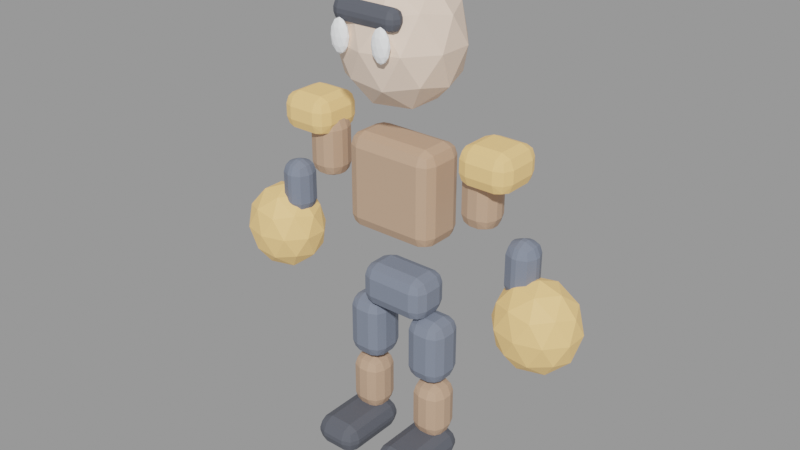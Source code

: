 # Source: rook-ironside.blend  (saved by Blender 3.3.6; exported with 4.5.12 LTS)
import bpy
from mathutils import Matrix  # noqa: F401  (used for matrix-valued properties, if any)

bpy.ops.wm.read_factory_settings(use_empty=True)
scene = bpy.context.scene
scene.name = 'Scene'

# ---- materials (node trees are filled in below, after node groups)
mat_rook_ironside_secondary = bpy.data.materials.new('rook-ironside_secondary')
mat_rook_ironside_secondary.use_transparent_shadow = False
mat_rook_ironside_secondary.diffuse_color = (0.1882, 0.2196, 0.2902, 1.0)
mat_rook_ironside_primary = bpy.data.materials.new('rook-ironside_primary')
mat_rook_ironside_primary.use_transparent_shadow = False
mat_rook_ironside_primary.diffuse_color = (0.549, 0.3529, 0.2353, 1.0)
mat_rook_ironside_skin = bpy.data.materials.new('rook-ironside_skin')
mat_rook_ironside_skin.use_transparent_shadow = False
mat_rook_ironside_skin.diffuse_color = (0.898, 0.698, 0.5608, 1.0)
mat_rook_ironside_accent = bpy.data.materials.new('rook-ironside_accent')
mat_rook_ironside_accent.use_transparent_shadow = False
mat_rook_ironside_accent.diffuse_color = (0.8863, 0.5412, 0.2118, 1.0)
mat_rook_ironside_outline = bpy.data.materials.new('rook-ironside_outline')
mat_rook_ironside_outline.use_transparent_shadow = False
mat_rook_ironside_outline.diffuse_color = (0.09412, 0.102, 0.1255, 1.0)
mat_rook_ironside_eye = bpy.data.materials.new('rook-ironside_eye')
mat_rook_ironside_eye.use_transparent_shadow = False
mat_rook_ironside_eye.diffuse_color = (0.9686, 0.9843, 1.0, 1.0)

# ---- material node trees
mat_rook_ironside_secondary.use_nodes = True; mat_rook_ironside_secondary.node_tree.nodes.clear()
_N = mat_rook_ironside_secondary.node_tree.nodes; _L = mat_rook_ironside_secondary.node_tree.links
n0 = _N.new('ShaderNodeBsdfPrincipled'); n0.name = 'Principled BSDF'; n0.location = (10, 300)
n0.distribution = 'GGX'
n0.subsurface_method = 'RANDOM_WALK_SKIN'
n0.inputs[0].default_value = (0.1882, 0.2196, 0.2902, 1.0)
n0.inputs[2].default_value = 0.68
n0.inputs[3].default_value = 1.45
n0.inputs[27].default_value = (0.0, 0.0, 0.0, 1.0)
n0.inputs[28].default_value = 1.0
n1 = _N.new('ShaderNodeOutputMaterial'); n1.name = 'Material Output'; n1.location = (300, 300)
_L.new(n0.outputs[0], n1.inputs[0])
n1.is_active_output = True
mat_rook_ironside_primary.use_nodes = True; mat_rook_ironside_primary.node_tree.nodes.clear()
_N = mat_rook_ironside_primary.node_tree.nodes; _L = mat_rook_ironside_primary.node_tree.links
n0 = _N.new('ShaderNodeBsdfPrincipled'); n0.name = 'Principled BSDF'; n0.location = (10, 300)
n0.distribution = 'GGX'
n0.subsurface_method = 'RANDOM_WALK_SKIN'
n0.inputs[0].default_value = (0.549, 0.3529, 0.2353, 1.0)
n0.inputs[2].default_value = 0.68
n0.inputs[3].default_value = 1.45
n0.inputs[27].default_value = (0.0, 0.0, 0.0, 1.0)
n0.inputs[28].default_value = 1.0
n1 = _N.new('ShaderNodeOutputMaterial'); n1.name = 'Material Output'; n1.location = (300, 300)
_L.new(n0.outputs[0], n1.inputs[0])
n1.is_active_output = True
mat_rook_ironside_skin.use_nodes = True; mat_rook_ironside_skin.node_tree.nodes.clear()
_N = mat_rook_ironside_skin.node_tree.nodes; _L = mat_rook_ironside_skin.node_tree.links
n0 = _N.new('ShaderNodeBsdfPrincipled'); n0.name = 'Principled BSDF'; n0.location = (10, 300)
n0.distribution = 'GGX'
n0.subsurface_method = 'RANDOM_WALK_SKIN'
n0.inputs[0].default_value = (0.898, 0.698, 0.5608, 1.0)
n0.inputs[2].default_value = 0.68
n0.inputs[3].default_value = 1.45
n0.inputs[27].default_value = (0.0, 0.0, 0.0, 1.0)
n0.inputs[28].default_value = 1.0
n1 = _N.new('ShaderNodeOutputMaterial'); n1.name = 'Material Output'; n1.location = (300, 300)
_L.new(n0.outputs[0], n1.inputs[0])
n1.is_active_output = True
mat_rook_ironside_accent.use_nodes = True; mat_rook_ironside_accent.node_tree.nodes.clear()
_N = mat_rook_ironside_accent.node_tree.nodes; _L = mat_rook_ironside_accent.node_tree.links
n0 = _N.new('ShaderNodeBsdfPrincipled'); n0.name = 'Principled BSDF'; n0.location = (10, 300)
n0.distribution = 'GGX'
n0.subsurface_method = 'RANDOM_WALK_SKIN'
n0.inputs[0].default_value = (0.8863, 0.5412, 0.2118, 1.0)
n0.inputs[2].default_value = 0.68
n0.inputs[3].default_value = 1.45
n0.inputs[27].default_value = (0.8863, 0.5412, 0.2118, 1.0)
n0.inputs[28].default_value = 0.18
n1 = _N.new('ShaderNodeOutputMaterial'); n1.name = 'Material Output'; n1.location = (300, 300)
_L.new(n0.outputs[0], n1.inputs[0])
n1.is_active_output = True
mat_rook_ironside_outline.use_nodes = True; mat_rook_ironside_outline.node_tree.nodes.clear()
_N = mat_rook_ironside_outline.node_tree.nodes; _L = mat_rook_ironside_outline.node_tree.links
n0 = _N.new('ShaderNodeBsdfPrincipled'); n0.name = 'Principled BSDF'; n0.location = (10, 300)
n0.distribution = 'GGX'
n0.subsurface_method = 'RANDOM_WALK_SKIN'
n0.inputs[0].default_value = (0.09412, 0.102, 0.1255, 1.0)
n0.inputs[2].default_value = 0.68
n0.inputs[3].default_value = 1.45
n0.inputs[27].default_value = (0.0, 0.0, 0.0, 1.0)
n0.inputs[28].default_value = 1.0
n1 = _N.new('ShaderNodeOutputMaterial'); n1.name = 'Material Output'; n1.location = (300, 300)
_L.new(n0.outputs[0], n1.inputs[0])
n1.is_active_output = True
mat_rook_ironside_eye.use_nodes = True; mat_rook_ironside_eye.node_tree.nodes.clear()
_N = mat_rook_ironside_eye.node_tree.nodes; _L = mat_rook_ironside_eye.node_tree.links
n0 = _N.new('ShaderNodeBsdfPrincipled'); n0.name = 'Principled BSDF'; n0.location = (10, 300)
n0.distribution = 'GGX'
n0.subsurface_method = 'RANDOM_WALK_SKIN'
n0.inputs[0].default_value = (0.9686, 0.9843, 1.0, 1.0)
n0.inputs[2].default_value = 0.68
n0.inputs[3].default_value = 1.45
n0.inputs[27].default_value = (0.9686, 0.9843, 1.0, 1.0)
n0.inputs[28].default_value = 0.12
n1 = _N.new('ShaderNodeOutputMaterial'); n1.name = 'Material Output'; n1.location = (300, 300)
_L.new(n0.outputs[0], n1.inputs[0])
n1.is_active_output = True

# ---- meshes
me_cube = bpy.data.meshes.new('Cube')
me_cube.from_pydata([(-0.1711, -0.1045, -0.105), (-0.1711, -0.1045, 0.105), (-0.1711, 0.1045, -0.105), (-0.1711, 0.1045, 0.105), (0.1711, -0.1045, -0.105), (0.1711, -0.1045, 0.105), (0.1711, 0.1045, -0.105), (0.1711, 0.1045, 0.105)], [], [(0, 1, 3, 2), (2, 3, 7, 6), (6, 7, 5, 4), (4, 5, 1, 0), (2, 6, 4, 0), (7, 3, 1, 5)])
_uv = me_cube.uv_layers.new(name='UVMap')
_uv.uv.foreach_set('vector', [0.375, 0.0, 0.625, 0.0, 0.625, 0.25, 0.375, 0.25, 0.375, 0.25, 0.625, 0.25, 0.625, 0.5, 0.375, 0.5, 0.375, 0.5, 0.625, 0.5, 0.625, 0.75, 0.375, 0.75, 0.375, 0.75, 0.625, 0.75, 0.625, 1.0, 0.375, 1.0, 0.125, 0.5, 0.375, 0.5, 0.375, 0.75, 0.125, 0.75, 0.625, 0.5, 0.875, 0.5, 0.875, 0.75, 0.625, 0.75])
me_cube.materials.append(mat_rook_ironside_secondary)
me_cube.update()
me_cube_001 = bpy.data.meshes.new('Cube.001')
me_cube_001.from_pydata([(-0.2242, -0.121, -0.2257), (-0.2242, -0.121, 0.2257), (-0.2242, 0.121, -0.2257), (-0.2242, 0.121, 0.2257), (0.2242, -0.121, -0.2257), (0.2242, -0.121, 0.2257), (0.2242, 0.121, -0.2257), (0.2242, 0.121, 0.2257)], [], [(0, 1, 3, 2), (2, 3, 7, 6), (6, 7, 5, 4), (4, 5, 1, 0), (2, 6, 4, 0), (7, 3, 1, 5)])
_uv = me_cube_001.uv_layers.new(name='UVMap')
_uv.uv.foreach_set('vector', [0.375, 0.0, 0.625, 0.0, 0.625, 0.25, 0.375, 0.25, 0.375, 0.25, 0.625, 0.25, 0.625, 0.5, 0.375, 0.5, 0.375, 0.5, 0.625, 0.5, 0.625, 0.75, 0.375, 0.75, 0.375, 0.75, 0.625, 0.75, 0.625, 1.0, 0.375, 1.0, 0.125, 0.5, 0.375, 0.5, 0.375, 0.75, 0.125, 0.75, 0.625, 0.5, 0.875, 0.5, 0.875, 0.75, 0.625, 0.75])
me_cube_001.materials.append(mat_rook_ironside_primary)
me_cube_001.update()
me_icosphere = bpy.data.meshes.new('Icosphere')
me_icosphere.from_pydata([(0.0, 0.0, -0.304), (0.2062, -0.1398, -0.136), (-0.07877, -0.2263, -0.136), (-0.2549, 0.0, -0.136), (-0.07877, 0.2263, -0.136), (0.2062, 0.1398, -0.136), (0.07877, -0.2263, 0.136), (-0.2062, -0.1398, 0.136), (-0.2062, 0.1398, 0.136), (0.07877, 0.2263, 0.136), (0.2549, 0.0, 0.136), (0.0, 0.0, 0.304), (-0.0463, -0.133, -0.2586), (0.1212, -0.0822, -0.2586), (0.07492, -0.2152, -0.1598), (0.2424, 0.0, -0.1598), (0.1212, 0.0822, -0.2586), (-0.1498, 0.0, -0.2586), (-0.1961, -0.133, -0.1598), (-0.0463, 0.133, -0.2586), (-0.1961, 0.133, -0.1598), (0.07492, 0.2152, -0.1598), (0.2711, -0.0822, 0.0), (0.2711, 0.0822, 0.0), (0.0, -0.266, 0.0), (0.1675, -0.2152, 0.0), (-0.2711, -0.0822, 0.0), (-0.1675, -0.2152, 0.0), (-0.1675, 0.2152, 0.0), (-0.2711, 0.0822, 0.0), (0.1675, 0.2152, 0.0), (0.0, 0.266, 0.0), (0.1961, -0.133, 0.1598), (-0.07492, -0.2152, 0.1598), (-0.2424, 0.0, 0.1598), (-0.07492, 0.2152, 0.1598), (0.1961, 0.133, 0.1598), (0.0463, -0.133, 0.2586), (0.1498, 0.0, 0.2586), (-0.1212, -0.0822, 0.2586), (-0.1212, 0.0822, 0.2586), (0.0463, 0.133, 0.2586)], [], [(0, 13, 12), (1, 13, 15), (0, 12, 17), (0, 17, 19), (0, 19, 16), (1, 15, 22), (2, 14, 24), (3, 18, 26), (4, 20, 28), (5, 21, 30), (1, 22, 25), (2, 24, 27), (3, 26, 29), (4, 28, 31), (5, 30, 23), (6, 32, 37), (7, 33, 39), (8, 34, 40), (9, 35, 41), (10, 36, 38), (38, 41, 11), (38, 36, 41), (36, 9, 41), (41, 40, 11), (41, 35, 40), (35, 8, 40), (40, 39, 11), (40, 34, 39), (34, 7, 39), (39, 37, 11), (39, 33, 37), (33, 6, 37), (37, 38, 11), (37, 32, 38), (32, 10, 38), (23, 36, 10), (23, 30, 36), (30, 9, 36), (31, 35, 9), (31, 28, 35), (28, 8, 35), (29, 34, 8), (29, 26, 34), (26, 7, 34), (27, 33, 7), (27, 24, 33), (24, 6, 33), (25, 32, 6), (25, 22, 32), (22, 10, 32), (30, 31, 9), (30, 21, 31), (21, 4, 31), (28, 29, 8), (28, 20, 29), (20, 3, 29), (26, 27, 7), (26, 18, 27), (18, 2, 27), (24, 25, 6), (24, 14, 25), (14, 1, 25), (22, 23, 10), (22, 15, 23), (15, 5, 23), (16, 21, 5), (16, 19, 21), (19, 4, 21), (19, 20, 4), (19, 17, 20), (17, 3, 20), (17, 18, 3), (17, 12, 18), (12, 2, 18), (15, 16, 5), (15, 13, 16), (13, 0, 16), (12, 14, 2), (12, 13, 14), (13, 1, 14)])
_uv = me_icosphere.uv_layers.new(name='UVMap')
_uv.uv.foreach_set('vector', [0.1818, 0.0, 0.2273, 0.07873, 0.1364, 0.07873, 0.2727, 0.1575, 0.3182, 0.07873, 0.3636, 0.1575, 0.9091, 0.0, 0.9545, 0.07873, 0.8636, 0.07873, 0.7273, 0.0, 0.7727, 0.07873, 0.6818, 0.07873, 0.5455, 0.0, 0.5909, 0.07873, 0.5, 0.07873, 0.2727, 0.1575, 0.3636, 0.1575, 0.3182, 0.2362, 0.09091, 0.1575, 0.1818, 0.1575, 0.1364, 0.2362, 0.8182, 0.1575, 0.9091, 0.1575, 0.8636, 0.2362, 0.6364, 0.1575, 0.7273, 0.1575, 0.6818, 0.2362, 0.4545, 0.1575, 0.5455, 0.1575, 0.5, 0.2362, 0.2727, 0.1575, 0.3182, 0.2362, 0.2273, 0.2362, 0.09091, 0.1575, 0.1364, 0.2362, 0.04546, 0.2362, 0.8182, 0.1575, 0.8636, 0.2362, 0.7727, 0.2362, 0.6364, 0.1575, 0.6818, 0.2362, 0.5909, 0.2362, 0.4545, 0.1575, 0.5, 0.2362, 0.4091, 0.2362, 0.1818, 0.3149, 0.2727, 0.3149, 0.2273, 0.3937, 0.0, 0.3149, 0.09091, 0.3149, 0.04546, 0.3937, 0.7273, 0.3149, 0.8182, 0.3149, 0.7727, 0.3937, 0.5455, 0.3149, 0.6364, 0.3149, 0.5909, 0.3937, 0.3636, 0.3149, 0.4545, 0.3149, 0.4091, 0.3937, 0.4091, 0.3937, 0.5, 0.3937, 0.4545, 0.4724, 0.4091, 0.3937, 0.4545, 0.3149, 0.5, 0.3937, 0.4545, 0.3149, 0.5455, 0.3149, 0.5, 0.3937, 0.5909, 0.3937, 0.6818, 0.3937, 0.6364, 0.4724, 0.5909, 0.3937, 0.6364, 0.3149, 0.6818, 0.3937, 0.6364, 0.3149, 0.7273, 0.3149, 0.6818, 0.3937, 0.7727, 0.3937, 0.8636, 0.3937, 0.8182, 0.4724, 0.7727, 0.3937, 0.8182, 0.3149, 0.8636, 0.3937, 0.8182, 0.3149, 0.9091, 0.3149, 0.8636, 0.3937, 0.04546, 0.3937, 0.1364, 0.3937, 0.09091, 0.4724, 0.04546, 0.3937, 0.09091, 0.3149, 0.1364, 0.3937, 0.09091, 0.3149, 0.1818, 0.3149, 0.1364, 0.3937, 0.2273, 0.3937, 0.3182, 0.3937, 0.2727, 0.4724, 0.2273, 0.3937, 0.2727, 0.3149, 0.3182, 0.3937, 0.2727, 0.3149, 0.3636, 0.3149, 0.3182, 0.3937, 0.4091, 0.2362, 0.4545, 0.3149, 0.3636, 0.3149, 0.4091, 0.2362, 0.5, 0.2362, 0.4545, 0.3149, 0.5, 0.2362, 0.5455, 0.3149, 0.4545, 0.3149, 0.5909, 0.2362, 0.6364, 0.3149, 0.5455, 0.3149, 0.5909, 0.2362, 0.6818, 0.2362, 0.6364, 0.3149, 0.6818, 0.2362, 0.7273, 0.3149, 0.6364, 0.3149, 0.7727, 0.2362, 0.8182, 0.3149, 0.7273, 0.3149, 0.7727, 0.2362, 0.8636, 0.2362, 0.8182, 0.3149, 0.8636, 0.2362, 0.9091, 0.3149, 0.8182, 0.3149, 0.04546, 0.2362, 0.09091, 0.3149, 0.0, 0.3149, 0.04546, 0.2362, 0.1364, 0.2362, 0.09091, 0.3149, 0.1364, 0.2362, 0.1818, 0.3149, 0.09091, 0.3149, 0.2273, 0.2362, 0.2727, 0.3149, 0.1818, 0.3149, 0.2273, 0.2362, 0.3182, 0.2362, 0.2727, 0.3149, 0.3182, 0.2362, 0.3636, 0.3149, 0.2727, 0.3149, 0.5, 0.2362, 0.5909, 0.2362, 0.5455, 0.3149, 0.5, 0.2362, 0.5455, 0.1575, 0.5909, 0.2362, 0.5455, 0.1575, 0.6364, 0.1575, 0.5909, 0.2362, 0.6818, 0.2362, 0.7727, 0.2362, 0.7273, 0.3149, 0.6818, 0.2362, 0.7273, 0.1575, 0.7727, 0.2362, 0.7273, 0.1575, 0.8182, 0.1575, 0.7727, 0.2362, 0.8636, 0.2362, 0.9545, 0.2362, 0.9091, 0.3149, 0.8636, 0.2362, 0.9091, 0.1575, 0.9545, 0.2362, 0.9091, 0.1575, 1.0, 0.1575, 0.9545, 0.2362, 0.1364, 0.2362, 0.2273, 0.2362, 0.1818, 0.3149, 0.1364, 0.2362, 0.1818, 0.1575, 0.2273, 0.2362, 0.1818, 0.1575, 0.2727, 0.1575, 0.2273, 0.2362, 0.3182, 0.2362, 0.4091, 0.2362, 0.3636, 0.3149, 0.3182, 0.2362, 0.3636, 0.1575, 0.4091, 0.2362, 0.3636, 0.1575, 0.4545, 0.1575, 0.4091, 0.2362, 0.5, 0.07873, 0.5455, 0.1575, 0.4545, 0.1575, 0.5, 0.07873, 0.5909, 0.07873, 0.5455, 0.1575, 0.5909, 0.07873, 0.6364, 0.1575, 0.5455, 0.1575, 0.6818, 0.07873, 0.7273, 0.1575, 0.6364, 0.1575, 0.6818, 0.07873, 0.7727, 0.07873, 0.7273, 0.1575, 0.7727, 0.07873, 0.8182, 0.1575, 0.7273, 0.1575, 0.8636, 0.07873, 0.9091, 0.1575, 0.8182, 0.1575, 0.8636, 0.07873, 0.9545, 0.07873, 0.9091, 0.1575, 0.9545, 0.07873, 1.0, 0.1575, 0.9091, 0.1575, 0.3636, 0.1575, 0.4091, 0.07873, 0.4545, 0.1575, 0.3636, 0.1575, 0.3182, 0.07873, 0.4091, 0.07873, 0.3182, 0.07873, 0.3636, 0.0, 0.4091, 0.07873, 0.1364, 0.07873, 0.1818, 0.1575, 0.09091, 0.1575, 0.1364, 0.07873, 0.2273, 0.07873, 0.1818, 0.1575, 0.2273, 0.07873, 0.2727, 0.1575, 0.1818, 0.1575])
me_icosphere.materials.append(mat_rook_ironside_skin)
me_icosphere.update()
me_cube_002 = bpy.data.meshes.new('Cube.002')
me_cube_002.from_pydata([(-0.0826, -0.077, -0.147), (-0.0826, -0.077, 0.147), (-0.0826, 0.077, -0.147), (-0.0826, 0.077, 0.147), (0.0826, -0.077, -0.147), (0.0826, -0.077, 0.147), (0.0826, 0.077, -0.147), (0.0826, 0.077, 0.147)], [], [(0, 1, 3, 2), (2, 3, 7, 6), (6, 7, 5, 4), (4, 5, 1, 0), (2, 6, 4, 0), (7, 3, 1, 5)])
_uv = me_cube_002.uv_layers.new(name='UVMap')
_uv.uv.foreach_set('vector', [0.375, 0.0, 0.625, 0.0, 0.625, 0.25, 0.375, 0.25, 0.375, 0.25, 0.625, 0.25, 0.625, 0.5, 0.375, 0.5, 0.375, 0.5, 0.625, 0.5, 0.625, 0.75, 0.375, 0.75, 0.375, 0.75, 0.625, 0.75, 0.625, 1.0, 0.375, 1.0, 0.125, 0.5, 0.375, 0.5, 0.375, 0.75, 0.125, 0.75, 0.625, 0.5, 0.875, 0.5, 0.875, 0.75, 0.625, 0.75])
me_cube_002.materials.append(mat_rook_ironside_primary)
me_cube_002.update()
me_cube_003 = bpy.data.meshes.new('Cube.003')
me_cube_003.from_pydata([(-0.0708, -0.0715, -0.1312), (-0.0708, -0.0715, 0.1312), (-0.0708, 0.0715, -0.1312), (-0.0708, 0.0715, 0.1312), (0.0708, -0.0715, -0.1312), (0.0708, -0.0715, 0.1312), (0.0708, 0.0715, -0.1312), (0.0708, 0.0715, 0.1312)], [], [(0, 1, 3, 2), (2, 3, 7, 6), (6, 7, 5, 4), (4, 5, 1, 0), (2, 6, 4, 0), (7, 3, 1, 5)])
_uv = me_cube_003.uv_layers.new(name='UVMap')
_uv.uv.foreach_set('vector', [0.375, 0.0, 0.625, 0.0, 0.625, 0.25, 0.375, 0.25, 0.375, 0.25, 0.625, 0.25, 0.625, 0.5, 0.375, 0.5, 0.375, 0.5, 0.625, 0.5, 0.625, 0.75, 0.375, 0.75, 0.375, 0.75, 0.625, 0.75, 0.625, 1.0, 0.375, 1.0, 0.125, 0.5, 0.375, 0.5, 0.375, 0.75, 0.125, 0.75, 0.625, 0.5, 0.875, 0.5, 0.875, 0.75, 0.625, 0.75])
me_cube_003.materials.append(mat_rook_ironside_secondary)
me_cube_003.update()
me_icosphere_001 = bpy.data.meshes.new('Icosphere.001')
me_icosphere_001.from_pydata([(0.0, 0.0, -0.2124), (0.1452, -0.09305, -0.09499), (-0.05544, -0.1506, -0.09499), (-0.1794, 0.0, -0.09499), (-0.05544, 0.1506, -0.09499), (0.1452, 0.09305, -0.09499), (0.05544, -0.1506, 0.09499), (-0.1452, -0.09305, 0.09499), (-0.1452, 0.09305, 0.09499), (0.05544, 0.1506, 0.09499), (0.1794, 0.0, 0.09499), (0.0, 0.0, 0.2124), (-0.03259, -0.0885, -0.1807), (0.08532, -0.0547, -0.1807), (0.05273, -0.1432, -0.1117), (0.1706, 0.0, -0.1117), (0.08532, 0.0547, -0.1807), (-0.1055, 0.0, -0.1807), (-0.1381, -0.0885, -0.1117), (-0.03259, 0.0885, -0.1807), (-0.1381, 0.0885, -0.1117), (0.05273, 0.1432, -0.1117), (0.1908, -0.0547, 0.0), (0.1908, 0.0547, 0.0), (0.0, -0.177, 0.0), (0.1179, -0.1432, 0.0), (-0.1908, -0.0547, 0.0), (-0.1179, -0.1432, 0.0), (-0.1179, 0.1432, 0.0), (-0.1908, 0.0547, 0.0), (0.1179, 0.1432, 0.0), (0.0, 0.177, 0.0), (0.1381, -0.0885, 0.1117), (-0.05273, -0.1432, 0.1117), (-0.1706, 0.0, 0.1117), (-0.05273, 0.1432, 0.1117), (0.1381, 0.0885, 0.1117), (0.03259, -0.0885, 0.1807), (0.1055, 0.0, 0.1807), (-0.08532, -0.0547, 0.1807), (-0.08532, 0.0547, 0.1807), (0.03259, 0.0885, 0.1807)], [], [(0, 13, 12), (1, 13, 15), (0, 12, 17), (0, 17, 19), (0, 19, 16), (1, 15, 22), (2, 14, 24), (3, 18, 26), (4, 20, 28), (5, 21, 30), (1, 22, 25), (2, 24, 27), (3, 26, 29), (4, 28, 31), (5, 30, 23), (6, 32, 37), (7, 33, 39), (8, 34, 40), (9, 35, 41), (10, 36, 38), (38, 41, 11), (38, 36, 41), (36, 9, 41), (41, 40, 11), (41, 35, 40), (35, 8, 40), (40, 39, 11), (40, 34, 39), (34, 7, 39), (39, 37, 11), (39, 33, 37), (33, 6, 37), (37, 38, 11), (37, 32, 38), (32, 10, 38), (23, 36, 10), (23, 30, 36), (30, 9, 36), (31, 35, 9), (31, 28, 35), (28, 8, 35), (29, 34, 8), (29, 26, 34), (26, 7, 34), (27, 33, 7), (27, 24, 33), (24, 6, 33), (25, 32, 6), (25, 22, 32), (22, 10, 32), (30, 31, 9), (30, 21, 31), (21, 4, 31), (28, 29, 8), (28, 20, 29), (20, 3, 29), (26, 27, 7), (26, 18, 27), (18, 2, 27), (24, 25, 6), (24, 14, 25), (14, 1, 25), (22, 23, 10), (22, 15, 23), (15, 5, 23), (16, 21, 5), (16, 19, 21), (19, 4, 21), (19, 20, 4), (19, 17, 20), (17, 3, 20), (17, 18, 3), (17, 12, 18), (12, 2, 18), (15, 16, 5), (15, 13, 16), (13, 0, 16), (12, 14, 2), (12, 13, 14), (13, 1, 14)])
_uv = me_icosphere_001.uv_layers.new(name='UVMap')
_uv.uv.foreach_set('vector', [0.1818, 0.0, 0.2273, 0.07873, 0.1364, 0.07873, 0.2727, 0.1575, 0.3182, 0.07873, 0.3636, 0.1575, 0.9091, 0.0, 0.9545, 0.07873, 0.8636, 0.07873, 0.7273, 0.0, 0.7727, 0.07873, 0.6818, 0.07873, 0.5455, 0.0, 0.5909, 0.07873, 0.5, 0.07873, 0.2727, 0.1575, 0.3636, 0.1575, 0.3182, 0.2362, 0.09091, 0.1575, 0.1818, 0.1575, 0.1364, 0.2362, 0.8182, 0.1575, 0.9091, 0.1575, 0.8636, 0.2362, 0.6364, 0.1575, 0.7273, 0.1575, 0.6818, 0.2362, 0.4545, 0.1575, 0.5455, 0.1575, 0.5, 0.2362, 0.2727, 0.1575, 0.3182, 0.2362, 0.2273, 0.2362, 0.09091, 0.1575, 0.1364, 0.2362, 0.04546, 0.2362, 0.8182, 0.1575, 0.8636, 0.2362, 0.7727, 0.2362, 0.6364, 0.1575, 0.6818, 0.2362, 0.5909, 0.2362, 0.4545, 0.1575, 0.5, 0.2362, 0.4091, 0.2362, 0.1818, 0.3149, 0.2727, 0.3149, 0.2273, 0.3937, 0.0, 0.3149, 0.09091, 0.3149, 0.04546, 0.3937, 0.7273, 0.3149, 0.8182, 0.3149, 0.7727, 0.3937, 0.5455, 0.3149, 0.6364, 0.3149, 0.5909, 0.3937, 0.3636, 0.3149, 0.4545, 0.3149, 0.4091, 0.3937, 0.4091, 0.3937, 0.5, 0.3937, 0.4545, 0.4724, 0.4091, 0.3937, 0.4545, 0.3149, 0.5, 0.3937, 0.4545, 0.3149, 0.5455, 0.3149, 0.5, 0.3937, 0.5909, 0.3937, 0.6818, 0.3937, 0.6364, 0.4724, 0.5909, 0.3937, 0.6364, 0.3149, 0.6818, 0.3937, 0.6364, 0.3149, 0.7273, 0.3149, 0.6818, 0.3937, 0.7727, 0.3937, 0.8636, 0.3937, 0.8182, 0.4724, 0.7727, 0.3937, 0.8182, 0.3149, 0.8636, 0.3937, 0.8182, 0.3149, 0.9091, 0.3149, 0.8636, 0.3937, 0.04546, 0.3937, 0.1364, 0.3937, 0.09091, 0.4724, 0.04546, 0.3937, 0.09091, 0.3149, 0.1364, 0.3937, 0.09091, 0.3149, 0.1818, 0.3149, 0.1364, 0.3937, 0.2273, 0.3937, 0.3182, 0.3937, 0.2727, 0.4724, 0.2273, 0.3937, 0.2727, 0.3149, 0.3182, 0.3937, 0.2727, 0.3149, 0.3636, 0.3149, 0.3182, 0.3937, 0.4091, 0.2362, 0.4545, 0.3149, 0.3636, 0.3149, 0.4091, 0.2362, 0.5, 0.2362, 0.4545, 0.3149, 0.5, 0.2362, 0.5455, 0.3149, 0.4545, 0.3149, 0.5909, 0.2362, 0.6364, 0.3149, 0.5455, 0.3149, 0.5909, 0.2362, 0.6818, 0.2362, 0.6364, 0.3149, 0.6818, 0.2362, 0.7273, 0.3149, 0.6364, 0.3149, 0.7727, 0.2362, 0.8182, 0.3149, 0.7273, 0.3149, 0.7727, 0.2362, 0.8636, 0.2362, 0.8182, 0.3149, 0.8636, 0.2362, 0.9091, 0.3149, 0.8182, 0.3149, 0.04546, 0.2362, 0.09091, 0.3149, 0.0, 0.3149, 0.04546, 0.2362, 0.1364, 0.2362, 0.09091, 0.3149, 0.1364, 0.2362, 0.1818, 0.3149, 0.09091, 0.3149, 0.2273, 0.2362, 0.2727, 0.3149, 0.1818, 0.3149, 0.2273, 0.2362, 0.3182, 0.2362, 0.2727, 0.3149, 0.3182, 0.2362, 0.3636, 0.3149, 0.2727, 0.3149, 0.5, 0.2362, 0.5909, 0.2362, 0.5455, 0.3149, 0.5, 0.2362, 0.5455, 0.1575, 0.5909, 0.2362, 0.5455, 0.1575, 0.6364, 0.1575, 0.5909, 0.2362, 0.6818, 0.2362, 0.7727, 0.2362, 0.7273, 0.3149, 0.6818, 0.2362, 0.7273, 0.1575, 0.7727, 0.2362, 0.7273, 0.1575, 0.8182, 0.1575, 0.7727, 0.2362, 0.8636, 0.2362, 0.9545, 0.2362, 0.9091, 0.3149, 0.8636, 0.2362, 0.9091, 0.1575, 0.9545, 0.2362, 0.9091, 0.1575, 1.0, 0.1575, 0.9545, 0.2362, 0.1364, 0.2362, 0.2273, 0.2362, 0.1818, 0.3149, 0.1364, 0.2362, 0.1818, 0.1575, 0.2273, 0.2362, 0.1818, 0.1575, 0.2727, 0.1575, 0.2273, 0.2362, 0.3182, 0.2362, 0.4091, 0.2362, 0.3636, 0.3149, 0.3182, 0.2362, 0.3636, 0.1575, 0.4091, 0.2362, 0.3636, 0.1575, 0.4545, 0.1575, 0.4091, 0.2362, 0.5, 0.07873, 0.5455, 0.1575, 0.4545, 0.1575, 0.5, 0.07873, 0.5909, 0.07873, 0.5455, 0.1575, 0.5909, 0.07873, 0.6364, 0.1575, 0.5455, 0.1575, 0.6818, 0.07873, 0.7273, 0.1575, 0.6364, 0.1575, 0.6818, 0.07873, 0.7727, 0.07873, 0.7273, 0.1575, 0.7727, 0.07873, 0.8182, 0.1575, 0.7273, 0.1575, 0.8636, 0.07873, 0.9091, 0.1575, 0.8182, 0.1575, 0.8636, 0.07873, 0.9545, 0.07873, 0.9091, 0.1575, 0.9545, 0.07873, 1.0, 0.1575, 0.9091, 0.1575, 0.3636, 0.1575, 0.4091, 0.07873, 0.4545, 0.1575, 0.3636, 0.1575, 0.3182, 0.07873, 0.4091, 0.07873, 0.3182, 0.07873, 0.3636, 0.0, 0.4091, 0.07873, 0.1364, 0.07873, 0.1818, 0.1575, 0.09091, 0.1575, 0.1364, 0.07873, 0.2273, 0.07873, 0.1818, 0.1575, 0.2273, 0.07873, 0.2727, 0.1575, 0.1818, 0.1575])
me_icosphere_001.materials.append(mat_rook_ironside_accent)
me_icosphere_001.update()
me_cube_004 = bpy.data.meshes.new('Cube.004')
me_cube_004.from_pydata([(-0.0944, -0.0935, -0.1575), (-0.0944, -0.0935, 0.1575), (-0.0944, 0.0935, -0.1575), (-0.0944, 0.0935, 0.1575), (0.0944, -0.0935, -0.1575), (0.0944, -0.0935, 0.1575), (0.0944, 0.0935, -0.1575), (0.0944, 0.0935, 0.1575)], [], [(0, 1, 3, 2), (2, 3, 7, 6), (6, 7, 5, 4), (4, 5, 1, 0), (2, 6, 4, 0), (7, 3, 1, 5)])
_uv = me_cube_004.uv_layers.new(name='UVMap')
_uv.uv.foreach_set('vector', [0.375, 0.0, 0.625, 0.0, 0.625, 0.25, 0.375, 0.25, 0.375, 0.25, 0.625, 0.25, 0.625, 0.5, 0.375, 0.5, 0.375, 0.5, 0.625, 0.5, 0.625, 0.75, 0.375, 0.75, 0.375, 0.75, 0.625, 0.75, 0.625, 1.0, 0.375, 1.0, 0.125, 0.5, 0.375, 0.5, 0.375, 0.75, 0.125, 0.75, 0.625, 0.5, 0.875, 0.5, 0.875, 0.75, 0.625, 0.75])
me_cube_004.materials.append(mat_rook_ironside_secondary)
me_cube_004.update()
me_cube_005 = bpy.data.meshes.new('Cube.005')
me_cube_005.from_pydata([(-0.0826, -0.0825, -0.1417), (-0.0826, -0.0825, 0.1417), (-0.0826, 0.0825, -0.1417), (-0.0826, 0.0825, 0.1417), (0.0826, -0.0825, -0.1417), (0.0826, -0.0825, 0.1417), (0.0826, 0.0825, -0.1417), (0.0826, 0.0825, 0.1417)], [], [(0, 1, 3, 2), (2, 3, 7, 6), (6, 7, 5, 4), (4, 5, 1, 0), (2, 6, 4, 0), (7, 3, 1, 5)])
_uv = me_cube_005.uv_layers.new(name='UVMap')
_uv.uv.foreach_set('vector', [0.375, 0.0, 0.625, 0.0, 0.625, 0.25, 0.375, 0.25, 0.375, 0.25, 0.625, 0.25, 0.625, 0.5, 0.375, 0.5, 0.375, 0.5, 0.625, 0.5, 0.625, 0.75, 0.375, 0.75, 0.375, 0.75, 0.625, 0.75, 0.625, 1.0, 0.375, 1.0, 0.125, 0.5, 0.375, 0.5, 0.375, 0.75, 0.125, 0.75, 0.625, 0.5, 0.875, 0.5, 0.875, 0.75, 0.625, 0.75])
me_cube_005.materials.append(mat_rook_ironside_primary)
me_cube_005.update()
me_cube_006 = bpy.data.meshes.new('Cube.006')
me_cube_006.from_pydata([(-0.1152, -0.1856, -0.0704), (-0.1152, -0.1856, 0.0704), (-0.1152, 0.1856, -0.0704), (-0.1152, 0.1856, 0.0704), (0.1152, -0.1856, -0.0704), (0.1152, -0.1856, 0.0704), (0.1152, 0.1856, -0.0704), (0.1152, 0.1856, 0.0704)], [], [(0, 1, 3, 2), (2, 3, 7, 6), (6, 7, 5, 4), (4, 5, 1, 0), (2, 6, 4, 0), (7, 3, 1, 5)])
_uv = me_cube_006.uv_layers.new(name='UVMap')
_uv.uv.foreach_set('vector', [0.375, 0.0, 0.625, 0.0, 0.625, 0.25, 0.375, 0.25, 0.375, 0.25, 0.625, 0.25, 0.625, 0.5, 0.375, 0.5, 0.375, 0.5, 0.625, 0.5, 0.625, 0.75, 0.375, 0.75, 0.375, 0.75, 0.625, 0.75, 0.625, 1.0, 0.375, 1.0, 0.125, 0.5, 0.375, 0.5, 0.375, 0.75, 0.125, 0.75, 0.625, 0.5, 0.875, 0.5, 0.875, 0.75, 0.625, 0.75])
me_cube_006.materials.append(mat_rook_ironside_outline)
me_cube_006.update()
me_icosphere_002 = bpy.data.meshes.new('Icosphere.002')
me_icosphere_002.from_pydata([(0.0, 0.0, -0.075), (0.03256, -0.01314, -0.03354), (-0.01244, -0.02127, -0.03354), (-0.04025, 0.0, -0.03354), (-0.01244, 0.02127, -0.03354), (0.03256, 0.01314, -0.03354), (0.01244, -0.02127, 0.03354), (-0.03256, -0.01314, 0.03354), (-0.03256, 0.01314, 0.03354), (0.01244, 0.02127, 0.03354), (0.04025, 0.0, 0.03354), (0.0, 0.0, 0.075), (-0.007311, -0.0125, -0.0638), (0.01914, -0.007725, -0.0638), (0.01183, -0.02023, -0.03943), (0.03828, 0.0, -0.03943), (0.01914, 0.007725, -0.0638), (-0.02366, 0.0, -0.0638), (-0.03097, -0.0125, -0.03943), (-0.007311, 0.0125, -0.0638), (-0.03097, 0.0125, -0.03943), (0.01183, 0.02023, -0.03943), (0.0428, -0.007725, 0.0), (0.0428, 0.007725, 0.0), (0.0, -0.025, 0.0), (0.02645, -0.02023, 0.0), (-0.0428, -0.007725, 0.0), (-0.02645, -0.02023, 0.0), (-0.02645, 0.02023, 0.0), (-0.0428, 0.007725, 0.0), (0.02645, 0.02023, 0.0), (0.0, 0.025, 0.0), (0.03097, -0.0125, 0.03943), (-0.01183, -0.02023, 0.03943), (-0.03828, 0.0, 0.03943), (-0.01183, 0.02023, 0.03943), (0.03097, 0.0125, 0.03943), (0.007311, -0.0125, 0.0638), (0.02366, 0.0, 0.0638), (-0.01914, -0.007725, 0.0638), (-0.01914, 0.007725, 0.0638), (0.007311, 0.0125, 0.0638)], [], [(0, 13, 12), (1, 13, 15), (0, 12, 17), (0, 17, 19), (0, 19, 16), (1, 15, 22), (2, 14, 24), (3, 18, 26), (4, 20, 28), (5, 21, 30), (1, 22, 25), (2, 24, 27), (3, 26, 29), (4, 28, 31), (5, 30, 23), (6, 32, 37), (7, 33, 39), (8, 34, 40), (9, 35, 41), (10, 36, 38), (38, 41, 11), (38, 36, 41), (36, 9, 41), (41, 40, 11), (41, 35, 40), (35, 8, 40), (40, 39, 11), (40, 34, 39), (34, 7, 39), (39, 37, 11), (39, 33, 37), (33, 6, 37), (37, 38, 11), (37, 32, 38), (32, 10, 38), (23, 36, 10), (23, 30, 36), (30, 9, 36), (31, 35, 9), (31, 28, 35), (28, 8, 35), (29, 34, 8), (29, 26, 34), (26, 7, 34), (27, 33, 7), (27, 24, 33), (24, 6, 33), (25, 32, 6), (25, 22, 32), (22, 10, 32), (30, 31, 9), (30, 21, 31), (21, 4, 31), (28, 29, 8), (28, 20, 29), (20, 3, 29), (26, 27, 7), (26, 18, 27), (18, 2, 27), (24, 25, 6), (24, 14, 25), (14, 1, 25), (22, 23, 10), (22, 15, 23), (15, 5, 23), (16, 21, 5), (16, 19, 21), (19, 4, 21), (19, 20, 4), (19, 17, 20), (17, 3, 20), (17, 18, 3), (17, 12, 18), (12, 2, 18), (15, 16, 5), (15, 13, 16), (13, 0, 16), (12, 14, 2), (12, 13, 14), (13, 1, 14)])
_uv = me_icosphere_002.uv_layers.new(name='UVMap')
_uv.uv.foreach_set('vector', [0.1818, 0.0, 0.2273, 0.07873, 0.1364, 0.07873, 0.2727, 0.1575, 0.3182, 0.07873, 0.3636, 0.1575, 0.9091, 0.0, 0.9545, 0.07873, 0.8636, 0.07873, 0.7273, 0.0, 0.7727, 0.07873, 0.6818, 0.07873, 0.5455, 0.0, 0.5909, 0.07873, 0.5, 0.07873, 0.2727, 0.1575, 0.3636, 0.1575, 0.3182, 0.2362, 0.09091, 0.1575, 0.1818, 0.1575, 0.1364, 0.2362, 0.8182, 0.1575, 0.9091, 0.1575, 0.8636, 0.2362, 0.6364, 0.1575, 0.7273, 0.1575, 0.6818, 0.2362, 0.4545, 0.1575, 0.5455, 0.1575, 0.5, 0.2362, 0.2727, 0.1575, 0.3182, 0.2362, 0.2273, 0.2362, 0.09091, 0.1575, 0.1364, 0.2362, 0.04546, 0.2362, 0.8182, 0.1575, 0.8636, 0.2362, 0.7727, 0.2362, 0.6364, 0.1575, 0.6818, 0.2362, 0.5909, 0.2362, 0.4545, 0.1575, 0.5, 0.2362, 0.4091, 0.2362, 0.1818, 0.3149, 0.2727, 0.3149, 0.2273, 0.3937, 0.0, 0.3149, 0.09091, 0.3149, 0.04546, 0.3937, 0.7273, 0.3149, 0.8182, 0.3149, 0.7727, 0.3937, 0.5455, 0.3149, 0.6364, 0.3149, 0.5909, 0.3937, 0.3636, 0.3149, 0.4545, 0.3149, 0.4091, 0.3937, 0.4091, 0.3937, 0.5, 0.3937, 0.4545, 0.4724, 0.4091, 0.3937, 0.4545, 0.3149, 0.5, 0.3937, 0.4545, 0.3149, 0.5455, 0.3149, 0.5, 0.3937, 0.5909, 0.3937, 0.6818, 0.3937, 0.6364, 0.4724, 0.5909, 0.3937, 0.6364, 0.3149, 0.6818, 0.3937, 0.6364, 0.3149, 0.7273, 0.3149, 0.6818, 0.3937, 0.7727, 0.3937, 0.8636, 0.3937, 0.8182, 0.4724, 0.7727, 0.3937, 0.8182, 0.3149, 0.8636, 0.3937, 0.8182, 0.3149, 0.9091, 0.3149, 0.8636, 0.3937, 0.04546, 0.3937, 0.1364, 0.3937, 0.09091, 0.4724, 0.04546, 0.3937, 0.09091, 0.3149, 0.1364, 0.3937, 0.09091, 0.3149, 0.1818, 0.3149, 0.1364, 0.3937, 0.2273, 0.3937, 0.3182, 0.3937, 0.2727, 0.4724, 0.2273, 0.3937, 0.2727, 0.3149, 0.3182, 0.3937, 0.2727, 0.3149, 0.3636, 0.3149, 0.3182, 0.3937, 0.4091, 0.2362, 0.4545, 0.3149, 0.3636, 0.3149, 0.4091, 0.2362, 0.5, 0.2362, 0.4545, 0.3149, 0.5, 0.2362, 0.5455, 0.3149, 0.4545, 0.3149, 0.5909, 0.2362, 0.6364, 0.3149, 0.5455, 0.3149, 0.5909, 0.2362, 0.6818, 0.2362, 0.6364, 0.3149, 0.6818, 0.2362, 0.7273, 0.3149, 0.6364, 0.3149, 0.7727, 0.2362, 0.8182, 0.3149, 0.7273, 0.3149, 0.7727, 0.2362, 0.8636, 0.2362, 0.8182, 0.3149, 0.8636, 0.2362, 0.9091, 0.3149, 0.8182, 0.3149, 0.04546, 0.2362, 0.09091, 0.3149, 0.0, 0.3149, 0.04546, 0.2362, 0.1364, 0.2362, 0.09091, 0.3149, 0.1364, 0.2362, 0.1818, 0.3149, 0.09091, 0.3149, 0.2273, 0.2362, 0.2727, 0.3149, 0.1818, 0.3149, 0.2273, 0.2362, 0.3182, 0.2362, 0.2727, 0.3149, 0.3182, 0.2362, 0.3636, 0.3149, 0.2727, 0.3149, 0.5, 0.2362, 0.5909, 0.2362, 0.5455, 0.3149, 0.5, 0.2362, 0.5455, 0.1575, 0.5909, 0.2362, 0.5455, 0.1575, 0.6364, 0.1575, 0.5909, 0.2362, 0.6818, 0.2362, 0.7727, 0.2362, 0.7273, 0.3149, 0.6818, 0.2362, 0.7273, 0.1575, 0.7727, 0.2362, 0.7273, 0.1575, 0.8182, 0.1575, 0.7727, 0.2362, 0.8636, 0.2362, 0.9545, 0.2362, 0.9091, 0.3149, 0.8636, 0.2362, 0.9091, 0.1575, 0.9545, 0.2362, 0.9091, 0.1575, 1.0, 0.1575, 0.9545, 0.2362, 0.1364, 0.2362, 0.2273, 0.2362, 0.1818, 0.3149, 0.1364, 0.2362, 0.1818, 0.1575, 0.2273, 0.2362, 0.1818, 0.1575, 0.2727, 0.1575, 0.2273, 0.2362, 0.3182, 0.2362, 0.4091, 0.2362, 0.3636, 0.3149, 0.3182, 0.2362, 0.3636, 0.1575, 0.4091, 0.2362, 0.3636, 0.1575, 0.4545, 0.1575, 0.4091, 0.2362, 0.5, 0.07873, 0.5455, 0.1575, 0.4545, 0.1575, 0.5, 0.07873, 0.5909, 0.07873, 0.5455, 0.1575, 0.5909, 0.07873, 0.6364, 0.1575, 0.5455, 0.1575, 0.6818, 0.07873, 0.7273, 0.1575, 0.6364, 0.1575, 0.6818, 0.07873, 0.7727, 0.07873, 0.7273, 0.1575, 0.7727, 0.07873, 0.8182, 0.1575, 0.7273, 0.1575, 0.8636, 0.07873, 0.9091, 0.1575, 0.8182, 0.1575, 0.8636, 0.07873, 0.9545, 0.07873, 0.9091, 0.1575, 0.9545, 0.07873, 1.0, 0.1575, 0.9091, 0.1575, 0.3636, 0.1575, 0.4091, 0.07873, 0.4545, 0.1575, 0.3636, 0.1575, 0.3182, 0.07873, 0.4091, 0.07873, 0.3182, 0.07873, 0.3636, 0.0, 0.4091, 0.07873, 0.1364, 0.07873, 0.1818, 0.1575, 0.09091, 0.1575, 0.1364, 0.07873, 0.2273, 0.07873, 0.1818, 0.1575, 0.2273, 0.07873, 0.2727, 0.1575, 0.1818, 0.1575])
me_icosphere_002.materials.append(mat_rook_ironside_eye)
me_icosphere_002.update()
me_cube_007 = bpy.data.meshes.new('Cube.007')
me_cube_007.from_pydata([(-0.0826, -0.077, -0.147), (-0.0826, -0.077, 0.147), (-0.0826, 0.077, -0.147), (-0.0826, 0.077, 0.147), (0.0826, -0.077, -0.147), (0.0826, -0.077, 0.147), (0.0826, 0.077, -0.147), (0.0826, 0.077, 0.147)], [], [(0, 1, 3, 2), (2, 3, 7, 6), (6, 7, 5, 4), (4, 5, 1, 0), (2, 6, 4, 0), (7, 3, 1, 5)])
_uv = me_cube_007.uv_layers.new(name='UVMap')
_uv.uv.foreach_set('vector', [0.375, 0.0, 0.625, 0.0, 0.625, 0.25, 0.375, 0.25, 0.375, 0.25, 0.625, 0.25, 0.625, 0.5, 0.375, 0.5, 0.375, 0.5, 0.625, 0.5, 0.625, 0.75, 0.375, 0.75, 0.375, 0.75, 0.625, 0.75, 0.625, 1.0, 0.375, 1.0, 0.125, 0.5, 0.375, 0.5, 0.375, 0.75, 0.125, 0.75, 0.625, 0.5, 0.875, 0.5, 0.875, 0.75, 0.625, 0.75])
me_cube_007.materials.append(mat_rook_ironside_primary)
me_cube_007.update()
me_cube_008 = bpy.data.meshes.new('Cube.008')
me_cube_008.from_pydata([(-0.0708, -0.0715, -0.1312), (-0.0708, -0.0715, 0.1312), (-0.0708, 0.0715, -0.1312), (-0.0708, 0.0715, 0.1312), (0.0708, -0.0715, -0.1312), (0.0708, -0.0715, 0.1312), (0.0708, 0.0715, -0.1312), (0.0708, 0.0715, 0.1312)], [], [(0, 1, 3, 2), (2, 3, 7, 6), (6, 7, 5, 4), (4, 5, 1, 0), (2, 6, 4, 0), (7, 3, 1, 5)])
_uv = me_cube_008.uv_layers.new(name='UVMap')
_uv.uv.foreach_set('vector', [0.375, 0.0, 0.625, 0.0, 0.625, 0.25, 0.375, 0.25, 0.375, 0.25, 0.625, 0.25, 0.625, 0.5, 0.375, 0.5, 0.375, 0.5, 0.625, 0.5, 0.625, 0.75, 0.375, 0.75, 0.375, 0.75, 0.625, 0.75, 0.625, 1.0, 0.375, 1.0, 0.125, 0.5, 0.375, 0.5, 0.375, 0.75, 0.125, 0.75, 0.625, 0.5, 0.875, 0.5, 0.875, 0.75, 0.625, 0.75])
me_cube_008.materials.append(mat_rook_ironside_secondary)
me_cube_008.update()
me_icosphere_003 = bpy.data.meshes.new('Icosphere.003')
me_icosphere_003.from_pydata([(0.0, 0.0, -0.2124), (0.1452, -0.09305, -0.09499), (-0.05544, -0.1506, -0.09499), (-0.1794, 0.0, -0.09499), (-0.05544, 0.1506, -0.09499), (0.1452, 0.09305, -0.09499), (0.05544, -0.1506, 0.09499), (-0.1452, -0.09305, 0.09499), (-0.1452, 0.09305, 0.09499), (0.05544, 0.1506, 0.09499), (0.1794, 0.0, 0.09499), (0.0, 0.0, 0.2124), (-0.03259, -0.0885, -0.1807), (0.08532, -0.0547, -0.1807), (0.05273, -0.1432, -0.1117), (0.1706, 0.0, -0.1117), (0.08532, 0.0547, -0.1807), (-0.1055, 0.0, -0.1807), (-0.1381, -0.0885, -0.1117), (-0.03259, 0.0885, -0.1807), (-0.1381, 0.0885, -0.1117), (0.05273, 0.1432, -0.1117), (0.1908, -0.0547, 0.0), (0.1908, 0.0547, 0.0), (0.0, -0.177, 0.0), (0.1179, -0.1432, 0.0), (-0.1908, -0.0547, 0.0), (-0.1179, -0.1432, 0.0), (-0.1179, 0.1432, 0.0), (-0.1908, 0.0547, 0.0), (0.1179, 0.1432, 0.0), (0.0, 0.177, 0.0), (0.1381, -0.0885, 0.1117), (-0.05273, -0.1432, 0.1117), (-0.1706, 0.0, 0.1117), (-0.05273, 0.1432, 0.1117), (0.1381, 0.0885, 0.1117), (0.03259, -0.0885, 0.1807), (0.1055, 0.0, 0.1807), (-0.08532, -0.0547, 0.1807), (-0.08532, 0.0547, 0.1807), (0.03259, 0.0885, 0.1807)], [], [(0, 13, 12), (1, 13, 15), (0, 12, 17), (0, 17, 19), (0, 19, 16), (1, 15, 22), (2, 14, 24), (3, 18, 26), (4, 20, 28), (5, 21, 30), (1, 22, 25), (2, 24, 27), (3, 26, 29), (4, 28, 31), (5, 30, 23), (6, 32, 37), (7, 33, 39), (8, 34, 40), (9, 35, 41), (10, 36, 38), (38, 41, 11), (38, 36, 41), (36, 9, 41), (41, 40, 11), (41, 35, 40), (35, 8, 40), (40, 39, 11), (40, 34, 39), (34, 7, 39), (39, 37, 11), (39, 33, 37), (33, 6, 37), (37, 38, 11), (37, 32, 38), (32, 10, 38), (23, 36, 10), (23, 30, 36), (30, 9, 36), (31, 35, 9), (31, 28, 35), (28, 8, 35), (29, 34, 8), (29, 26, 34), (26, 7, 34), (27, 33, 7), (27, 24, 33), (24, 6, 33), (25, 32, 6), (25, 22, 32), (22, 10, 32), (30, 31, 9), (30, 21, 31), (21, 4, 31), (28, 29, 8), (28, 20, 29), (20, 3, 29), (26, 27, 7), (26, 18, 27), (18, 2, 27), (24, 25, 6), (24, 14, 25), (14, 1, 25), (22, 23, 10), (22, 15, 23), (15, 5, 23), (16, 21, 5), (16, 19, 21), (19, 4, 21), (19, 20, 4), (19, 17, 20), (17, 3, 20), (17, 18, 3), (17, 12, 18), (12, 2, 18), (15, 16, 5), (15, 13, 16), (13, 0, 16), (12, 14, 2), (12, 13, 14), (13, 1, 14)])
_uv = me_icosphere_003.uv_layers.new(name='UVMap')
_uv.uv.foreach_set('vector', [0.1818, 0.0, 0.2273, 0.07873, 0.1364, 0.07873, 0.2727, 0.1575, 0.3182, 0.07873, 0.3636, 0.1575, 0.9091, 0.0, 0.9545, 0.07873, 0.8636, 0.07873, 0.7273, 0.0, 0.7727, 0.07873, 0.6818, 0.07873, 0.5455, 0.0, 0.5909, 0.07873, 0.5, 0.07873, 0.2727, 0.1575, 0.3636, 0.1575, 0.3182, 0.2362, 0.09091, 0.1575, 0.1818, 0.1575, 0.1364, 0.2362, 0.8182, 0.1575, 0.9091, 0.1575, 0.8636, 0.2362, 0.6364, 0.1575, 0.7273, 0.1575, 0.6818, 0.2362, 0.4545, 0.1575, 0.5455, 0.1575, 0.5, 0.2362, 0.2727, 0.1575, 0.3182, 0.2362, 0.2273, 0.2362, 0.09091, 0.1575, 0.1364, 0.2362, 0.04546, 0.2362, 0.8182, 0.1575, 0.8636, 0.2362, 0.7727, 0.2362, 0.6364, 0.1575, 0.6818, 0.2362, 0.5909, 0.2362, 0.4545, 0.1575, 0.5, 0.2362, 0.4091, 0.2362, 0.1818, 0.3149, 0.2727, 0.3149, 0.2273, 0.3937, 0.0, 0.3149, 0.09091, 0.3149, 0.04546, 0.3937, 0.7273, 0.3149, 0.8182, 0.3149, 0.7727, 0.3937, 0.5455, 0.3149, 0.6364, 0.3149, 0.5909, 0.3937, 0.3636, 0.3149, 0.4545, 0.3149, 0.4091, 0.3937, 0.4091, 0.3937, 0.5, 0.3937, 0.4545, 0.4724, 0.4091, 0.3937, 0.4545, 0.3149, 0.5, 0.3937, 0.4545, 0.3149, 0.5455, 0.3149, 0.5, 0.3937, 0.5909, 0.3937, 0.6818, 0.3937, 0.6364, 0.4724, 0.5909, 0.3937, 0.6364, 0.3149, 0.6818, 0.3937, 0.6364, 0.3149, 0.7273, 0.3149, 0.6818, 0.3937, 0.7727, 0.3937, 0.8636, 0.3937, 0.8182, 0.4724, 0.7727, 0.3937, 0.8182, 0.3149, 0.8636, 0.3937, 0.8182, 0.3149, 0.9091, 0.3149, 0.8636, 0.3937, 0.04546, 0.3937, 0.1364, 0.3937, 0.09091, 0.4724, 0.04546, 0.3937, 0.09091, 0.3149, 0.1364, 0.3937, 0.09091, 0.3149, 0.1818, 0.3149, 0.1364, 0.3937, 0.2273, 0.3937, 0.3182, 0.3937, 0.2727, 0.4724, 0.2273, 0.3937, 0.2727, 0.3149, 0.3182, 0.3937, 0.2727, 0.3149, 0.3636, 0.3149, 0.3182, 0.3937, 0.4091, 0.2362, 0.4545, 0.3149, 0.3636, 0.3149, 0.4091, 0.2362, 0.5, 0.2362, 0.4545, 0.3149, 0.5, 0.2362, 0.5455, 0.3149, 0.4545, 0.3149, 0.5909, 0.2362, 0.6364, 0.3149, 0.5455, 0.3149, 0.5909, 0.2362, 0.6818, 0.2362, 0.6364, 0.3149, 0.6818, 0.2362, 0.7273, 0.3149, 0.6364, 0.3149, 0.7727, 0.2362, 0.8182, 0.3149, 0.7273, 0.3149, 0.7727, 0.2362, 0.8636, 0.2362, 0.8182, 0.3149, 0.8636, 0.2362, 0.9091, 0.3149, 0.8182, 0.3149, 0.04546, 0.2362, 0.09091, 0.3149, 0.0, 0.3149, 0.04546, 0.2362, 0.1364, 0.2362, 0.09091, 0.3149, 0.1364, 0.2362, 0.1818, 0.3149, 0.09091, 0.3149, 0.2273, 0.2362, 0.2727, 0.3149, 0.1818, 0.3149, 0.2273, 0.2362, 0.3182, 0.2362, 0.2727, 0.3149, 0.3182, 0.2362, 0.3636, 0.3149, 0.2727, 0.3149, 0.5, 0.2362, 0.5909, 0.2362, 0.5455, 0.3149, 0.5, 0.2362, 0.5455, 0.1575, 0.5909, 0.2362, 0.5455, 0.1575, 0.6364, 0.1575, 0.5909, 0.2362, 0.6818, 0.2362, 0.7727, 0.2362, 0.7273, 0.3149, 0.6818, 0.2362, 0.7273, 0.1575, 0.7727, 0.2362, 0.7273, 0.1575, 0.8182, 0.1575, 0.7727, 0.2362, 0.8636, 0.2362, 0.9545, 0.2362, 0.9091, 0.3149, 0.8636, 0.2362, 0.9091, 0.1575, 0.9545, 0.2362, 0.9091, 0.1575, 1.0, 0.1575, 0.9545, 0.2362, 0.1364, 0.2362, 0.2273, 0.2362, 0.1818, 0.3149, 0.1364, 0.2362, 0.1818, 0.1575, 0.2273, 0.2362, 0.1818, 0.1575, 0.2727, 0.1575, 0.2273, 0.2362, 0.3182, 0.2362, 0.4091, 0.2362, 0.3636, 0.3149, 0.3182, 0.2362, 0.3636, 0.1575, 0.4091, 0.2362, 0.3636, 0.1575, 0.4545, 0.1575, 0.4091, 0.2362, 0.5, 0.07873, 0.5455, 0.1575, 0.4545, 0.1575, 0.5, 0.07873, 0.5909, 0.07873, 0.5455, 0.1575, 0.5909, 0.07873, 0.6364, 0.1575, 0.5455, 0.1575, 0.6818, 0.07873, 0.7273, 0.1575, 0.6364, 0.1575, 0.6818, 0.07873, 0.7727, 0.07873, 0.7273, 0.1575, 0.7727, 0.07873, 0.8182, 0.1575, 0.7273, 0.1575, 0.8636, 0.07873, 0.9091, 0.1575, 0.8182, 0.1575, 0.8636, 0.07873, 0.9545, 0.07873, 0.9091, 0.1575, 0.9545, 0.07873, 1.0, 0.1575, 0.9091, 0.1575, 0.3636, 0.1575, 0.4091, 0.07873, 0.4545, 0.1575, 0.3636, 0.1575, 0.3182, 0.07873, 0.4091, 0.07873, 0.3182, 0.07873, 0.3636, 0.0, 0.4091, 0.07873, 0.1364, 0.07873, 0.1818, 0.1575, 0.09091, 0.1575, 0.1364, 0.07873, 0.2273, 0.07873, 0.1818, 0.1575, 0.2273, 0.07873, 0.2727, 0.1575, 0.1818, 0.1575])
me_icosphere_003.materials.append(mat_rook_ironside_accent)
me_icosphere_003.update()
me_cube_009 = bpy.data.meshes.new('Cube.009')
me_cube_009.from_pydata([(-0.0944, -0.0935, -0.1575), (-0.0944, -0.0935, 0.1575), (-0.0944, 0.0935, -0.1575), (-0.0944, 0.0935, 0.1575), (0.0944, -0.0935, -0.1575), (0.0944, -0.0935, 0.1575), (0.0944, 0.0935, -0.1575), (0.0944, 0.0935, 0.1575)], [], [(0, 1, 3, 2), (2, 3, 7, 6), (6, 7, 5, 4), (4, 5, 1, 0), (2, 6, 4, 0), (7, 3, 1, 5)])
_uv = me_cube_009.uv_layers.new(name='UVMap')
_uv.uv.foreach_set('vector', [0.375, 0.0, 0.625, 0.0, 0.625, 0.25, 0.375, 0.25, 0.375, 0.25, 0.625, 0.25, 0.625, 0.5, 0.375, 0.5, 0.375, 0.5, 0.625, 0.5, 0.625, 0.75, 0.375, 0.75, 0.375, 0.75, 0.625, 0.75, 0.625, 1.0, 0.375, 1.0, 0.125, 0.5, 0.375, 0.5, 0.375, 0.75, 0.125, 0.75, 0.625, 0.5, 0.875, 0.5, 0.875, 0.75, 0.625, 0.75])
me_cube_009.materials.append(mat_rook_ironside_secondary)
me_cube_009.update()
me_cube_010 = bpy.data.meshes.new('Cube.010')
me_cube_010.from_pydata([(-0.0826, -0.0825, -0.1417), (-0.0826, -0.0825, 0.1417), (-0.0826, 0.0825, -0.1417), (-0.0826, 0.0825, 0.1417), (0.0826, -0.0825, -0.1417), (0.0826, -0.0825, 0.1417), (0.0826, 0.0825, -0.1417), (0.0826, 0.0825, 0.1417)], [], [(0, 1, 3, 2), (2, 3, 7, 6), (6, 7, 5, 4), (4, 5, 1, 0), (2, 6, 4, 0), (7, 3, 1, 5)])
_uv = me_cube_010.uv_layers.new(name='UVMap')
_uv.uv.foreach_set('vector', [0.375, 0.0, 0.625, 0.0, 0.625, 0.25, 0.375, 0.25, 0.375, 0.25, 0.625, 0.25, 0.625, 0.5, 0.375, 0.5, 0.375, 0.5, 0.625, 0.5, 0.625, 0.75, 0.375, 0.75, 0.375, 0.75, 0.625, 0.75, 0.625, 1.0, 0.375, 1.0, 0.125, 0.5, 0.375, 0.5, 0.375, 0.75, 0.125, 0.75, 0.625, 0.5, 0.875, 0.5, 0.875, 0.75, 0.625, 0.75])
me_cube_010.materials.append(mat_rook_ironside_primary)
me_cube_010.update()
me_cube_011 = bpy.data.meshes.new('Cube.011')
me_cube_011.from_pydata([(-0.1152, -0.1856, -0.0704), (-0.1152, -0.1856, 0.0704), (-0.1152, 0.1856, -0.0704), (-0.1152, 0.1856, 0.0704), (0.1152, -0.1856, -0.0704), (0.1152, -0.1856, 0.0704), (0.1152, 0.1856, -0.0704), (0.1152, 0.1856, 0.0704)], [], [(0, 1, 3, 2), (2, 3, 7, 6), (6, 7, 5, 4), (4, 5, 1, 0), (2, 6, 4, 0), (7, 3, 1, 5)])
_uv = me_cube_011.uv_layers.new(name='UVMap')
_uv.uv.foreach_set('vector', [0.375, 0.0, 0.625, 0.0, 0.625, 0.25, 0.375, 0.25, 0.375, 0.25, 0.625, 0.25, 0.625, 0.5, 0.375, 0.5, 0.375, 0.5, 0.625, 0.5, 0.625, 0.75, 0.375, 0.75, 0.375, 0.75, 0.625, 0.75, 0.625, 1.0, 0.375, 1.0, 0.125, 0.5, 0.375, 0.5, 0.375, 0.75, 0.125, 0.75, 0.625, 0.5, 0.875, 0.5, 0.875, 0.75, 0.625, 0.75])
me_cube_011.materials.append(mat_rook_ironside_outline)
me_cube_011.update()
me_icosphere_004 = bpy.data.meshes.new('Icosphere.004')
me_icosphere_004.from_pydata([(0.0, 0.0, -0.075), (0.03256, -0.01314, -0.03354), (-0.01244, -0.02127, -0.03354), (-0.04025, 0.0, -0.03354), (-0.01244, 0.02127, -0.03354), (0.03256, 0.01314, -0.03354), (0.01244, -0.02127, 0.03354), (-0.03256, -0.01314, 0.03354), (-0.03256, 0.01314, 0.03354), (0.01244, 0.02127, 0.03354), (0.04025, 0.0, 0.03354), (0.0, 0.0, 0.075), (-0.007311, -0.0125, -0.0638), (0.01914, -0.007725, -0.0638), (0.01183, -0.02023, -0.03943), (0.03828, 0.0, -0.03943), (0.01914, 0.007725, -0.0638), (-0.02366, 0.0, -0.0638), (-0.03097, -0.0125, -0.03943), (-0.007311, 0.0125, -0.0638), (-0.03097, 0.0125, -0.03943), (0.01183, 0.02023, -0.03943), (0.0428, -0.007725, 0.0), (0.0428, 0.007725, 0.0), (0.0, -0.025, 0.0), (0.02645, -0.02023, 0.0), (-0.0428, -0.007725, 0.0), (-0.02645, -0.02023, 0.0), (-0.02645, 0.02023, 0.0), (-0.0428, 0.007725, 0.0), (0.02645, 0.02023, 0.0), (0.0, 0.025, 0.0), (0.03097, -0.0125, 0.03943), (-0.01183, -0.02023, 0.03943), (-0.03828, 0.0, 0.03943), (-0.01183, 0.02023, 0.03943), (0.03097, 0.0125, 0.03943), (0.007311, -0.0125, 0.0638), (0.02366, 0.0, 0.0638), (-0.01914, -0.007725, 0.0638), (-0.01914, 0.007725, 0.0638), (0.007311, 0.0125, 0.0638)], [], [(0, 13, 12), (1, 13, 15), (0, 12, 17), (0, 17, 19), (0, 19, 16), (1, 15, 22), (2, 14, 24), (3, 18, 26), (4, 20, 28), (5, 21, 30), (1, 22, 25), (2, 24, 27), (3, 26, 29), (4, 28, 31), (5, 30, 23), (6, 32, 37), (7, 33, 39), (8, 34, 40), (9, 35, 41), (10, 36, 38), (38, 41, 11), (38, 36, 41), (36, 9, 41), (41, 40, 11), (41, 35, 40), (35, 8, 40), (40, 39, 11), (40, 34, 39), (34, 7, 39), (39, 37, 11), (39, 33, 37), (33, 6, 37), (37, 38, 11), (37, 32, 38), (32, 10, 38), (23, 36, 10), (23, 30, 36), (30, 9, 36), (31, 35, 9), (31, 28, 35), (28, 8, 35), (29, 34, 8), (29, 26, 34), (26, 7, 34), (27, 33, 7), (27, 24, 33), (24, 6, 33), (25, 32, 6), (25, 22, 32), (22, 10, 32), (30, 31, 9), (30, 21, 31), (21, 4, 31), (28, 29, 8), (28, 20, 29), (20, 3, 29), (26, 27, 7), (26, 18, 27), (18, 2, 27), (24, 25, 6), (24, 14, 25), (14, 1, 25), (22, 23, 10), (22, 15, 23), (15, 5, 23), (16, 21, 5), (16, 19, 21), (19, 4, 21), (19, 20, 4), (19, 17, 20), (17, 3, 20), (17, 18, 3), (17, 12, 18), (12, 2, 18), (15, 16, 5), (15, 13, 16), (13, 0, 16), (12, 14, 2), (12, 13, 14), (13, 1, 14)])
_uv = me_icosphere_004.uv_layers.new(name='UVMap')
_uv.uv.foreach_set('vector', [0.1818, 0.0, 0.2273, 0.07873, 0.1364, 0.07873, 0.2727, 0.1575, 0.3182, 0.07873, 0.3636, 0.1575, 0.9091, 0.0, 0.9545, 0.07873, 0.8636, 0.07873, 0.7273, 0.0, 0.7727, 0.07873, 0.6818, 0.07873, 0.5455, 0.0, 0.5909, 0.07873, 0.5, 0.07873, 0.2727, 0.1575, 0.3636, 0.1575, 0.3182, 0.2362, 0.09091, 0.1575, 0.1818, 0.1575, 0.1364, 0.2362, 0.8182, 0.1575, 0.9091, 0.1575, 0.8636, 0.2362, 0.6364, 0.1575, 0.7273, 0.1575, 0.6818, 0.2362, 0.4545, 0.1575, 0.5455, 0.1575, 0.5, 0.2362, 0.2727, 0.1575, 0.3182, 0.2362, 0.2273, 0.2362, 0.09091, 0.1575, 0.1364, 0.2362, 0.04546, 0.2362, 0.8182, 0.1575, 0.8636, 0.2362, 0.7727, 0.2362, 0.6364, 0.1575, 0.6818, 0.2362, 0.5909, 0.2362, 0.4545, 0.1575, 0.5, 0.2362, 0.4091, 0.2362, 0.1818, 0.3149, 0.2727, 0.3149, 0.2273, 0.3937, 0.0, 0.3149, 0.09091, 0.3149, 0.04546, 0.3937, 0.7273, 0.3149, 0.8182, 0.3149, 0.7727, 0.3937, 0.5455, 0.3149, 0.6364, 0.3149, 0.5909, 0.3937, 0.3636, 0.3149, 0.4545, 0.3149, 0.4091, 0.3937, 0.4091, 0.3937, 0.5, 0.3937, 0.4545, 0.4724, 0.4091, 0.3937, 0.4545, 0.3149, 0.5, 0.3937, 0.4545, 0.3149, 0.5455, 0.3149, 0.5, 0.3937, 0.5909, 0.3937, 0.6818, 0.3937, 0.6364, 0.4724, 0.5909, 0.3937, 0.6364, 0.3149, 0.6818, 0.3937, 0.6364, 0.3149, 0.7273, 0.3149, 0.6818, 0.3937, 0.7727, 0.3937, 0.8636, 0.3937, 0.8182, 0.4724, 0.7727, 0.3937, 0.8182, 0.3149, 0.8636, 0.3937, 0.8182, 0.3149, 0.9091, 0.3149, 0.8636, 0.3937, 0.04546, 0.3937, 0.1364, 0.3937, 0.09091, 0.4724, 0.04546, 0.3937, 0.09091, 0.3149, 0.1364, 0.3937, 0.09091, 0.3149, 0.1818, 0.3149, 0.1364, 0.3937, 0.2273, 0.3937, 0.3182, 0.3937, 0.2727, 0.4724, 0.2273, 0.3937, 0.2727, 0.3149, 0.3182, 0.3937, 0.2727, 0.3149, 0.3636, 0.3149, 0.3182, 0.3937, 0.4091, 0.2362, 0.4545, 0.3149, 0.3636, 0.3149, 0.4091, 0.2362, 0.5, 0.2362, 0.4545, 0.3149, 0.5, 0.2362, 0.5455, 0.3149, 0.4545, 0.3149, 0.5909, 0.2362, 0.6364, 0.3149, 0.5455, 0.3149, 0.5909, 0.2362, 0.6818, 0.2362, 0.6364, 0.3149, 0.6818, 0.2362, 0.7273, 0.3149, 0.6364, 0.3149, 0.7727, 0.2362, 0.8182, 0.3149, 0.7273, 0.3149, 0.7727, 0.2362, 0.8636, 0.2362, 0.8182, 0.3149, 0.8636, 0.2362, 0.9091, 0.3149, 0.8182, 0.3149, 0.04546, 0.2362, 0.09091, 0.3149, 0.0, 0.3149, 0.04546, 0.2362, 0.1364, 0.2362, 0.09091, 0.3149, 0.1364, 0.2362, 0.1818, 0.3149, 0.09091, 0.3149, 0.2273, 0.2362, 0.2727, 0.3149, 0.1818, 0.3149, 0.2273, 0.2362, 0.3182, 0.2362, 0.2727, 0.3149, 0.3182, 0.2362, 0.3636, 0.3149, 0.2727, 0.3149, 0.5, 0.2362, 0.5909, 0.2362, 0.5455, 0.3149, 0.5, 0.2362, 0.5455, 0.1575, 0.5909, 0.2362, 0.5455, 0.1575, 0.6364, 0.1575, 0.5909, 0.2362, 0.6818, 0.2362, 0.7727, 0.2362, 0.7273, 0.3149, 0.6818, 0.2362, 0.7273, 0.1575, 0.7727, 0.2362, 0.7273, 0.1575, 0.8182, 0.1575, 0.7727, 0.2362, 0.8636, 0.2362, 0.9545, 0.2362, 0.9091, 0.3149, 0.8636, 0.2362, 0.9091, 0.1575, 0.9545, 0.2362, 0.9091, 0.1575, 1.0, 0.1575, 0.9545, 0.2362, 0.1364, 0.2362, 0.2273, 0.2362, 0.1818, 0.3149, 0.1364, 0.2362, 0.1818, 0.1575, 0.2273, 0.2362, 0.1818, 0.1575, 0.2727, 0.1575, 0.2273, 0.2362, 0.3182, 0.2362, 0.4091, 0.2362, 0.3636, 0.3149, 0.3182, 0.2362, 0.3636, 0.1575, 0.4091, 0.2362, 0.3636, 0.1575, 0.4545, 0.1575, 0.4091, 0.2362, 0.5, 0.07873, 0.5455, 0.1575, 0.4545, 0.1575, 0.5, 0.07873, 0.5909, 0.07873, 0.5455, 0.1575, 0.5909, 0.07873, 0.6364, 0.1575, 0.5455, 0.1575, 0.6818, 0.07873, 0.7273, 0.1575, 0.6364, 0.1575, 0.6818, 0.07873, 0.7727, 0.07873, 0.7273, 0.1575, 0.7727, 0.07873, 0.8182, 0.1575, 0.7273, 0.1575, 0.8636, 0.07873, 0.9091, 0.1575, 0.8182, 0.1575, 0.8636, 0.07873, 0.9545, 0.07873, 0.9091, 0.1575, 0.9545, 0.07873, 1.0, 0.1575, 0.9091, 0.1575, 0.3636, 0.1575, 0.4091, 0.07873, 0.4545, 0.1575, 0.3636, 0.1575, 0.3182, 0.07873, 0.4091, 0.07873, 0.3182, 0.07873, 0.3636, 0.0, 0.4091, 0.07873, 0.1364, 0.07873, 0.1818, 0.1575, 0.09091, 0.1575, 0.1364, 0.07873, 0.2273, 0.07873, 0.1818, 0.1575, 0.2273, 0.07873, 0.2727, 0.1575, 0.1818, 0.1575])
me_icosphere_004.materials.append(mat_rook_ironside_eye)
me_icosphere_004.update()
me_cube_012 = bpy.data.meshes.new('Cube.012')
me_cube_012.from_pydata([(-0.125, -0.125, -0.09), (-0.125, -0.125, 0.09), (-0.125, 0.125, -0.09), (-0.125, 0.125, 0.09), (0.125, -0.125, -0.09), (0.125, -0.125, 0.09), (0.125, 0.125, -0.09), (0.125, 0.125, 0.09)], [], [(0, 1, 3, 2), (2, 3, 7, 6), (6, 7, 5, 4), (4, 5, 1, 0), (2, 6, 4, 0), (7, 3, 1, 5)])
_uv = me_cube_012.uv_layers.new(name='UVMap')
_uv.uv.foreach_set('vector', [0.375, 0.0, 0.625, 0.0, 0.625, 0.25, 0.375, 0.25, 0.375, 0.25, 0.625, 0.25, 0.625, 0.5, 0.375, 0.5, 0.375, 0.5, 0.625, 0.5, 0.625, 0.75, 0.375, 0.75, 0.375, 0.75, 0.625, 0.75, 0.625, 1.0, 0.375, 1.0, 0.125, 0.5, 0.375, 0.5, 0.375, 0.75, 0.125, 0.75, 0.625, 0.5, 0.875, 0.5, 0.875, 0.75, 0.625, 0.75])
me_cube_012.materials.append(mat_rook_ironside_accent)
me_cube_012.update()
me_cube_013 = bpy.data.meshes.new('Cube.013')
me_cube_013.from_pydata([(-0.125, -0.125, -0.09), (-0.125, -0.125, 0.09), (-0.125, 0.125, -0.09), (-0.125, 0.125, 0.09), (0.125, -0.125, -0.09), (0.125, -0.125, 0.09), (0.125, 0.125, -0.09), (0.125, 0.125, 0.09)], [], [(0, 1, 3, 2), (2, 3, 7, 6), (6, 7, 5, 4), (4, 5, 1, 0), (2, 6, 4, 0), (7, 3, 1, 5)])
_uv = me_cube_013.uv_layers.new(name='UVMap')
_uv.uv.foreach_set('vector', [0.375, 0.0, 0.625, 0.0, 0.625, 0.25, 0.375, 0.25, 0.375, 0.25, 0.625, 0.25, 0.625, 0.5, 0.375, 0.5, 0.375, 0.5, 0.625, 0.5, 0.625, 0.75, 0.375, 0.75, 0.375, 0.75, 0.625, 0.75, 0.625, 1.0, 0.375, 1.0, 0.125, 0.5, 0.375, 0.5, 0.375, 0.75, 0.125, 0.75, 0.625, 0.5, 0.875, 0.5, 0.875, 0.75, 0.625, 0.75])
me_cube_013.materials.append(mat_rook_ironside_accent)
me_cube_013.update()
me_cube_014 = bpy.data.meshes.new('Cube.014')
me_cube_014.from_pydata([(-0.165, -0.04, -0.05), (-0.165, -0.04, 0.05), (-0.165, 0.04, -0.05), (-0.165, 0.04, 0.05), (0.165, -0.04, -0.05), (0.165, -0.04, 0.05), (0.165, 0.04, -0.05), (0.165, 0.04, 0.05)], [], [(0, 1, 3, 2), (2, 3, 7, 6), (6, 7, 5, 4), (4, 5, 1, 0), (2, 6, 4, 0), (7, 3, 1, 5)])
_uv = me_cube_014.uv_layers.new(name='UVMap')
_uv.uv.foreach_set('vector', [0.375, 0.0, 0.625, 0.0, 0.625, 0.25, 0.375, 0.25, 0.375, 0.25, 0.625, 0.25, 0.625, 0.5, 0.375, 0.5, 0.375, 0.5, 0.625, 0.5, 0.625, 0.75, 0.375, 0.75, 0.375, 0.75, 0.625, 0.75, 0.625, 1.0, 0.375, 1.0, 0.125, 0.5, 0.375, 0.5, 0.375, 0.75, 0.125, 0.75, 0.625, 0.5, 0.875, 0.5, 0.875, 0.75, 0.625, 0.75])
me_cube_014.materials.append(mat_rook_ironside_outline)
me_cube_014.update()
arm_rook_ironside_rig = bpy.data.armatures.new('Rook Ironside Rig')  # bones are not reproduced

# ---- objects
ob_fighterrig = bpy.data.objects.new('FighterRig', arm_rook_ironside_rig)
ob_hips_mesh = bpy.data.objects.new('hips_mesh', me_cube)
ob_torso_mesh = bpy.data.objects.new('torso_mesh', me_cube_001)
ob_head_mesh = bpy.data.objects.new('head_mesh', me_icosphere)
ob_upper_arm_l = bpy.data.objects.new('upper_arm_L', me_cube_002)
ob_lower_arm_l = bpy.data.objects.new('lower_arm_L', me_cube_003)
ob_hand_l = bpy.data.objects.new('hand_L', me_icosphere_001)
ob_upper_leg_l = bpy.data.objects.new('upper_leg_L', me_cube_004)
ob_lower_leg_l = bpy.data.objects.new('lower_leg_L', me_cube_005)
ob_boot_l = bpy.data.objects.new('boot_L', me_cube_006)
ob_eye_l = bpy.data.objects.new('eye_L', me_icosphere_002)
ob_upper_arm_r = bpy.data.objects.new('upper_arm_R', me_cube_007)
ob_lower_arm_r = bpy.data.objects.new('lower_arm_R', me_cube_008)
ob_hand_r = bpy.data.objects.new('hand_R', me_icosphere_003)
ob_upper_leg_r = bpy.data.objects.new('upper_leg_R', me_cube_009)
ob_lower_leg_r = bpy.data.objects.new('lower_leg_R', me_cube_010)
ob_boot_r = bpy.data.objects.new('boot_R', me_cube_011)
ob_eye_r = bpy.data.objects.new('eye_R', me_icosphere_004)
ob_pauldron_l = bpy.data.objects.new('pauldron_L', me_cube_012)
ob_pauldron_r = bpy.data.objects.new('pauldron_R', me_cube_013)
ob_helmet_brow = bpy.data.objects.new('helmet_brow', me_cube_014)
ob_root = bpy.data.objects.new('root', None)
ob_chest = bpy.data.objects.new('chest', None)
ob_head = bpy.data.objects.new('head', None)
ob_left_hand = bpy.data.objects.new('left_hand', None)
ob_right_hand = bpy.data.objects.new('right_hand', None)
ob_left_foot = bpy.data.objects.new('left_foot', None)
ob_right_foot = bpy.data.objects.new('right_foot', None)
ob_weapon_tip = bpy.data.objects.new('weapon_tip', None)
ob_aura_core = bpy.data.objects.new('aura_core', None)
ob_hit_spark_center = bpy.data.objects.new('hit_spark_center', None)

# ---- transforms, parenting, visibility, modifiers, constraints
ob_fighterrig.location = (0.0, 0.0, 0.0)
ob_fighterrig.show_in_front = True
ob_hips_mesh.parent = ob_fighterrig
ob_hips_mesh.location = (0.0, 0.0, 0.84)
_vg = ob_hips_mesh.vertex_groups.new(name='pelvis')
_vg.add([0, 1, 2, 3, 4, 5, 6, 7], 1.0, 'REPLACE')
_m = ob_hips_mesh.modifiers.new('SoftBevel', 'BEVEL')
_m.width = 0.06
_m.width_pct = 0.06
_m.segments = 2
_m = ob_hips_mesh.modifiers.new('FighterRig', 'ARMATURE')
_m.object = ob_fighterrig
ob_torso_mesh.parent = ob_fighterrig
ob_torso_mesh.location = (0.0, 0.0, 1.35)
_vg = ob_torso_mesh.vertex_groups.new(name='chest')
_vg.add([0, 1, 2, 3, 4, 5, 6, 7], 1.0, 'REPLACE')
_m = ob_torso_mesh.modifiers.new('SoftBevel', 'BEVEL')
_m.width = 0.06
_m.width_pct = 0.06
_m.segments = 2
_m = ob_torso_mesh.modifiers.new('FighterRig', 'ARMATURE')
_m.object = ob_fighterrig
ob_head_mesh.parent = ob_fighterrig
ob_head_mesh.location = (0.0, -0.01, 2.01)
_vg = ob_head_mesh.vertex_groups.new(name='head')
_vg.add([0, 1, 2, 3, 4, 5, 6, 7, 8, 9, 10, 11, 12, 13, 14, 15, 16, 17, 18, 19, 20, 21, 22, 23, 24, 25, 26, 27, 28, 29, 30, 31, 32, 33, 34, 35, 36, 37, 38, 39, 40, 41], 1.0, 'REPLACE')
_m = ob_head_mesh.modifiers.new('FighterRig', 'ARMATURE')
_m.object = ob_fighterrig
ob_upper_arm_l.parent = ob_fighterrig
ob_upper_arm_l.location = (-0.42, 0.0, 1.43)
_vg = ob_upper_arm_l.vertex_groups.new(name='upper_arm.L')
_vg.add([0, 1, 2, 3, 4, 5, 6, 7], 1.0, 'REPLACE')
_m = ob_upper_arm_l.modifiers.new('SoftBevel', 'BEVEL')
_m.width = 0.06
_m.width_pct = 0.06
_m.segments = 2
_m = ob_upper_arm_l.modifiers.new('FighterRig', 'ARMATURE')
_m.object = ob_fighterrig
ob_lower_arm_l.parent = ob_fighterrig
ob_lower_arm_l.location = (-0.63, 0.0, 1.16)
_vg = ob_lower_arm_l.vertex_groups.new(name='lower_arm.L')
_vg.add([0, 1, 2, 3, 4, 5, 6, 7], 1.0, 'REPLACE')
_m = ob_lower_arm_l.modifiers.new('SoftBevel', 'BEVEL')
_m.width = 0.06
_m.width_pct = 0.06
_m.segments = 2
_m = ob_lower_arm_l.modifiers.new('FighterRig', 'ARMATURE')
_m.object = ob_fighterrig
ob_hand_l.parent = ob_fighterrig
ob_hand_l.location = (-0.72, -0.01, 0.93)
_vg = ob_hand_l.vertex_groups.new(name='hand.L')
_vg.add([0, 1, 2, 3, 4, 5, 6, 7, 8, 9, 10, 11, 12, 13, 14, 15, 16, 17, 18, 19, 20, 21, 22, 23, 24, 25, 26, 27, 28, 29, 30, 31, 32, 33, 34, 35, 36, 37, 38, 39, 40, 41], 1.0, 'REPLACE')
_m = ob_hand_l.modifiers.new('FighterRig', 'ARMATURE')
_m.object = ob_fighterrig
ob_upper_leg_l.parent = ob_fighterrig
ob_upper_leg_l.location = (-0.17, 0.0, 0.59)
_vg = ob_upper_leg_l.vertex_groups.new(name='upper_leg.L')
_vg.add([0, 1, 2, 3, 4, 5, 6, 7], 1.0, 'REPLACE')
_m = ob_upper_leg_l.modifiers.new('SoftBevel', 'BEVEL')
_m.width = 0.06
_m.width_pct = 0.06
_m.segments = 2
_m = ob_upper_leg_l.modifiers.new('FighterRig', 'ARMATURE')
_m.object = ob_fighterrig
ob_lower_leg_l.parent = ob_fighterrig
ob_lower_leg_l.location = (-0.18, 0.0, 0.27)
_vg = ob_lower_leg_l.vertex_groups.new(name='lower_leg.L')
_vg.add([0, 1, 2, 3, 4, 5, 6, 7], 1.0, 'REPLACE')
_m = ob_lower_leg_l.modifiers.new('SoftBevel', 'BEVEL')
_m.width = 0.06
_m.width_pct = 0.06
_m.segments = 2
_m = ob_lower_leg_l.modifiers.new('FighterRig', 'ARMATURE')
_m.object = ob_fighterrig
ob_boot_l.parent = ob_fighterrig
ob_boot_l.location = (-0.18, -0.12, 0.08)
_vg = ob_boot_l.vertex_groups.new(name='foot.L')
_vg.add([0, 1, 2, 3, 4, 5, 6, 7], 1.0, 'REPLACE')
_m = ob_boot_l.modifiers.new('SoftBevel', 'BEVEL')
_m.width = 0.06
_m.width_pct = 0.06
_m.segments = 2
_m = ob_boot_l.modifiers.new('FighterRig', 'ARMATURE')
_m.object = ob_fighterrig
ob_eye_l.parent = ob_fighterrig
ob_eye_l.location = (-0.105, -0.266, 2.055)
_vg = ob_eye_l.vertex_groups.new(name='head')
_vg.add([0, 1, 2, 3, 4, 5, 6, 7, 8, 9, 10, 11, 12, 13, 14, 15, 16, 17, 18, 19, 20, 21, 22, 23, 24, 25, 26, 27, 28, 29, 30, 31, 32, 33, 34, 35, 36, 37, 38, 39, 40, 41], 1.0, 'REPLACE')
_m = ob_eye_l.modifiers.new('FighterRig', 'ARMATURE')
_m.object = ob_fighterrig
ob_upper_arm_r.parent = ob_fighterrig
ob_upper_arm_r.location = (0.42, 0.0, 1.43)
_vg = ob_upper_arm_r.vertex_groups.new(name='upper_arm.R')
_vg.add([0, 1, 2, 3, 4, 5, 6, 7], 1.0, 'REPLACE')
_m = ob_upper_arm_r.modifiers.new('SoftBevel', 'BEVEL')
_m.width = 0.06
_m.width_pct = 0.06
_m.segments = 2
_m = ob_upper_arm_r.modifiers.new('FighterRig', 'ARMATURE')
_m.object = ob_fighterrig
ob_lower_arm_r.parent = ob_fighterrig
ob_lower_arm_r.location = (0.63, 0.0, 1.16)
_vg = ob_lower_arm_r.vertex_groups.new(name='lower_arm.R')
_vg.add([0, 1, 2, 3, 4, 5, 6, 7], 1.0, 'REPLACE')
_m = ob_lower_arm_r.modifiers.new('SoftBevel', 'BEVEL')
_m.width = 0.06
_m.width_pct = 0.06
_m.segments = 2
_m = ob_lower_arm_r.modifiers.new('FighterRig', 'ARMATURE')
_m.object = ob_fighterrig
ob_hand_r.parent = ob_fighterrig
ob_hand_r.location = (0.72, -0.01, 0.93)
_vg = ob_hand_r.vertex_groups.new(name='hand.R')
_vg.add([0, 1, 2, 3, 4, 5, 6, 7, 8, 9, 10, 11, 12, 13, 14, 15, 16, 17, 18, 19, 20, 21, 22, 23, 24, 25, 26, 27, 28, 29, 30, 31, 32, 33, 34, 35, 36, 37, 38, 39, 40, 41], 1.0, 'REPLACE')
_m = ob_hand_r.modifiers.new('FighterRig', 'ARMATURE')
_m.object = ob_fighterrig
ob_upper_leg_r.parent = ob_fighterrig
ob_upper_leg_r.location = (0.17, 0.0, 0.59)
_vg = ob_upper_leg_r.vertex_groups.new(name='upper_leg.R')
_vg.add([0, 1, 2, 3, 4, 5, 6, 7], 1.0, 'REPLACE')
_m = ob_upper_leg_r.modifiers.new('SoftBevel', 'BEVEL')
_m.width = 0.06
_m.width_pct = 0.06
_m.segments = 2
_m = ob_upper_leg_r.modifiers.new('FighterRig', 'ARMATURE')
_m.object = ob_fighterrig
ob_lower_leg_r.parent = ob_fighterrig
ob_lower_leg_r.location = (0.18, 0.0, 0.27)
_vg = ob_lower_leg_r.vertex_groups.new(name='lower_leg.R')
_vg.add([0, 1, 2, 3, 4, 5, 6, 7], 1.0, 'REPLACE')
_m = ob_lower_leg_r.modifiers.new('SoftBevel', 'BEVEL')
_m.width = 0.06
_m.width_pct = 0.06
_m.segments = 2
_m = ob_lower_leg_r.modifiers.new('FighterRig', 'ARMATURE')
_m.object = ob_fighterrig
ob_boot_r.parent = ob_fighterrig
ob_boot_r.location = (0.18, -0.12, 0.08)
_vg = ob_boot_r.vertex_groups.new(name='foot.R')
_vg.add([0, 1, 2, 3, 4, 5, 6, 7], 1.0, 'REPLACE')
_m = ob_boot_r.modifiers.new('SoftBevel', 'BEVEL')
_m.width = 0.06
_m.width_pct = 0.06
_m.segments = 2
_m = ob_boot_r.modifiers.new('FighterRig', 'ARMATURE')
_m.object = ob_fighterrig
ob_eye_r.parent = ob_fighterrig
ob_eye_r.location = (0.105, -0.266, 2.055)
_vg = ob_eye_r.vertex_groups.new(name='head')
_vg.add([0, 1, 2, 3, 4, 5, 6, 7, 8, 9, 10, 11, 12, 13, 14, 15, 16, 17, 18, 19, 20, 21, 22, 23, 24, 25, 26, 27, 28, 29, 30, 31, 32, 33, 34, 35, 36, 37, 38, 39, 40, 41], 1.0, 'REPLACE')
_m = ob_eye_r.modifiers.new('FighterRig', 'ARMATURE')
_m.object = ob_fighterrig
ob_pauldron_l.parent = ob_fighterrig
ob_pauldron_l.location = (-0.48, 0.0, 1.58)
_vg = ob_pauldron_l.vertex_groups.new(name='upper_arm.L')
_vg.add([0, 1, 2, 3, 4, 5, 6, 7], 1.0, 'REPLACE')
_m = ob_pauldron_l.modifiers.new('SoftBevel', 'BEVEL')
_m.width = 0.06
_m.width_pct = 0.06
_m.segments = 2
_m = ob_pauldron_l.modifiers.new('FighterRig', 'ARMATURE')
_m.object = ob_fighterrig
ob_pauldron_r.parent = ob_fighterrig
ob_pauldron_r.location = (0.48, 0.0, 1.58)
_vg = ob_pauldron_r.vertex_groups.new(name='upper_arm.R')
_vg.add([0, 1, 2, 3, 4, 5, 6, 7], 1.0, 'REPLACE')
_m = ob_pauldron_r.modifiers.new('SoftBevel', 'BEVEL')
_m.width = 0.06
_m.width_pct = 0.06
_m.segments = 2
_m = ob_pauldron_r.modifiers.new('FighterRig', 'ARMATURE')
_m.object = ob_fighterrig
ob_helmet_brow.parent = ob_fighterrig
ob_helmet_brow.location = (0.0, -0.22, 2.15)
_vg = ob_helmet_brow.vertex_groups.new(name='head')
_vg.add([0, 1, 2, 3, 4, 5, 6, 7], 1.0, 'REPLACE')
_m = ob_helmet_brow.modifiers.new('SoftBevel', 'BEVEL')
_m.width = 0.06
_m.width_pct = 0.06
_m.segments = 2
_m = ob_helmet_brow.modifiers.new('FighterRig', 'ARMATURE')
_m.object = ob_fighterrig
ob_root.parent = ob_fighterrig
ob_root.location = (0.0, -0.28, 0.0)
ob_root.rotation_euler = (-1.571, 0.0, 0.0)
ob_root.empty_display_size = 0.08
ob_chest.parent = ob_fighterrig
ob_chest.location = (0.0, -1.68, 0.0)
ob_chest.rotation_euler = (-1.571, 0.0, 0.0)
ob_chest.empty_display_size = 0.08
ob_head.parent = ob_fighterrig
ob_head.location = (0.0, -2.17, 0.0)
ob_head.rotation_euler = (-1.571, 0.0, 0.0)
ob_head.empty_display_size = 0.08
ob_left_hand.parent = ob_fighterrig
ob_left_hand.location = (0.9039, 0.666, -0.1632)
ob_left_hand.rotation_euler = (1.573, 0.2379, -0.2375)
ob_left_hand.scale = (1.0, 1.0, 1.0)
ob_left_hand.empty_display_size = 0.08
ob_right_hand.parent = ob_fighterrig
ob_right_hand.location = (-0.9039, 0.666, -0.1632)
ob_right_hand.rotation_euler = (1.573, -0.2379, 0.2375)
ob_right_hand.scale = (1.0, 1.0, 1.0)
ob_right_hand.empty_display_size = 0.08
ob_left_foot.parent = ob_fighterrig
ob_left_foot.location = (0.18, -0.2159, 0.1261)
ob_left_foot.rotation_euler = (2.897, 2.532e-07, 6.942e-08)
ob_left_foot.scale = (1.0, 1.0, 1.0)
ob_left_foot.empty_display_size = 0.08
ob_right_foot.parent = ob_fighterrig
ob_right_foot.location = (-0.18, -0.2159, 0.1261)
ob_right_foot.rotation_euler = (2.897, -2.532e-07, -6.942e-08)
ob_right_foot.scale = (1.0, 1.0, 1.0)
ob_right_foot.empty_display_size = 0.08
ob_weapon_tip.parent = ob_fighterrig
ob_weapon_tip.location = (-0.9039, 0.666, -0.1632)
ob_weapon_tip.rotation_euler = (1.573, -0.2379, 0.2375)
ob_weapon_tip.scale = (1.0, 1.0, 1.0)
ob_weapon_tip.empty_display_size = 0.08
ob_aura_core.parent = ob_fighterrig
ob_aura_core.location = (0.0, -1.68, 0.0)
ob_aura_core.rotation_euler = (-1.571, 0.0, 0.0)
ob_aura_core.empty_display_size = 0.08
ob_hit_spark_center.parent = ob_fighterrig
ob_hit_spark_center.location = (0.0, -1.68, 0.0)
ob_hit_spark_center.rotation_euler = (-1.571, 0.0, 0.0)
ob_hit_spark_center.empty_display_size = 0.08

# ---- collection membership
scene.collection.objects.link(ob_fighterrig)
scene.collection.objects.link(ob_hips_mesh)
scene.collection.objects.link(ob_torso_mesh)
scene.collection.objects.link(ob_head_mesh)
scene.collection.objects.link(ob_upper_arm_l)
scene.collection.objects.link(ob_lower_arm_l)
scene.collection.objects.link(ob_hand_l)
scene.collection.objects.link(ob_upper_leg_l)
scene.collection.objects.link(ob_lower_leg_l)
scene.collection.objects.link(ob_boot_l)
scene.collection.objects.link(ob_eye_l)
scene.collection.objects.link(ob_upper_arm_r)
scene.collection.objects.link(ob_lower_arm_r)
scene.collection.objects.link(ob_hand_r)
scene.collection.objects.link(ob_upper_leg_r)
scene.collection.objects.link(ob_lower_leg_r)
scene.collection.objects.link(ob_boot_r)
scene.collection.objects.link(ob_eye_r)
scene.collection.objects.link(ob_pauldron_l)
scene.collection.objects.link(ob_pauldron_r)
scene.collection.objects.link(ob_helmet_brow)
scene.collection.objects.link(ob_root)
scene.collection.objects.link(ob_chest)
scene.collection.objects.link(ob_head)
scene.collection.objects.link(ob_left_hand)
scene.collection.objects.link(ob_right_hand)
scene.collection.objects.link(ob_left_foot)
scene.collection.objects.link(ob_right_foot)
scene.collection.objects.link(ob_weapon_tip)
scene.collection.objects.link(ob_aura_core)
scene.collection.objects.link(ob_hit_spark_center)

# ---- scene / render settings (as saved in the file)
scene.frame_start = 1; scene.frame_end = 36; scene.frame_set(1)
scene.render.engine = 'BLENDER_EEVEE_NEXT'
scene.render.fps = 60
scene.render.film_transparent = True
scene.cycles.sampling_pattern = 'TABULATED_SOBOL'
scene.cycles.use_light_tree = False
scene.view_settings.view_transform = 'Filmic'
bpy.context.view_layer.update()

# ---- added for rendering (the .blend has no active camera and no usable light): camera, sun + grey world if the file has none
cam_auto = bpy.data.cameras.new('AutoCamera')
cam_auto.lens = 50.0
cam_auto.sensor_width = 36.0
cam_auto.clip_end = 1000.0
ob_auto_camera = bpy.data.objects.new('AutoCamera', cam_auto)
scene.collection.objects.link(ob_auto_camera)
ob_auto_camera.location = (2.76699, -3.34518, 3.37539)
ob_auto_camera.rotation_euler = (1.09748, -7.21219e-08, 0.694738)
scene.camera = ob_auto_camera
light_auto_sun = bpy.data.lights.new('AutoSun', 'SUN')
light_auto_sun.energy = 3.0
light_auto_sun.angle = 0.0523599
ob_auto_sun = bpy.data.objects.new('AutoSun', light_auto_sun)
scene.collection.objects.link(ob_auto_sun)
ob_auto_sun.rotation_euler = (0.872665, 0.174533, 0.523599)
if scene.world is None:
    world_auto = bpy.data.worlds.new('AutoWorld')
    world_auto.color = (0.3, 0.3, 0.3)
    scene.world = world_auto
bpy.context.view_layer.update()

